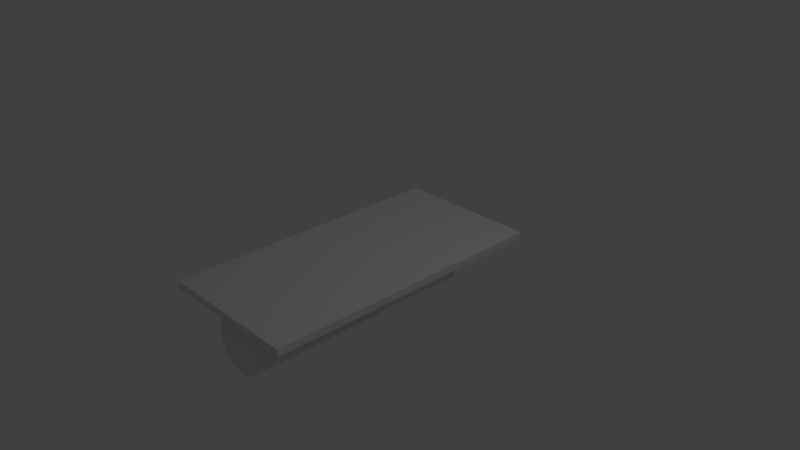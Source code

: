 # Source: MonkeyCannon.blend  (saved by Blender 2.78.0; exported with 4.5.12 LTS)
import bpy
from mathutils import Matrix  # noqa: F401  (used for matrix-valued properties, if any)

bpy.ops.wm.read_factory_settings(use_empty=True)
scene = bpy.context.scene
scene.name = 'Scene'

# ---- collections
col_collection_1 = bpy.data.collections.new('Collection 1'); scene.collection.children.link(col_collection_1)

# ---- materials (node trees are filled in below, after node groups)
mat_material = bpy.data.materials.new('Material')
mat_material.alpha_threshold = 0.0
mat_material.use_transparent_shadow = False
mat_material.roughness = 0.5
mat_material.specular_intensity = 0.2292
mat_material.line_color = (0.0, 0.0, 0.0, 1.0)
mat_cannonmat = bpy.data.materials.new('CannonMat')
mat_cannonmat.alpha_threshold = 0.0
mat_cannonmat.use_transparent_shadow = False
mat_cannonmat.roughness = 0.5
mat_cannonmat.specular_intensity = 1.0
mat_monkeymat = bpy.data.materials.new('MonkeyMat')
mat_monkeymat.alpha_threshold = 0.0
mat_monkeymat.use_transparent_shadow = False
mat_monkeymat.roughness = 0.5

# ---- material node trees

# ---- world
world_world = bpy.data.worlds.new('World'); scene.world = world_world
world_world.color = (0.05088, 0.05088, 0.05088)
world_world.use_sun_shadow = False
world_world.sun_shadow_jitter_overblur = 0.0
world_world.cycles.sampling_method = 'MANUAL'

# ---- cameras
cam_camera = bpy.data.cameras.new('Camera')
cam_camera.clip_end = 100.0
cam_camera.lens = 35.0
cam_camera.sensor_width = 32.0
cam_camera.sensor_height = 18.0
cam_camera.ortho_scale = 7.314
cam_camera.dof.focus_distance = 0.0
cam_camera.dof.aperture_fstop = 128.0

# ---- lights
light_lamp = bpy.data.lights.new('Lamp', 'POINT')
light_lamp.transmission_factor = 0.0
light_lamp.cutoff_distance = 30.0
light_lamp.energy = 100.0
light_lamp.shadow_buffer_clip_start = 1.001
light_lamp.shadow_soft_size = 0.1
light_lamp.shadow_maximum_resolution = 0.006
light_lamp.use_absolute_resolution = True

# ---- meshes
me_cube_000 = bpy.data.meshes.new('Cube.000')
me_cube_000.from_pydata([(0.0, 2.0, -0.05), (0.0, -2.0, -0.05), (-1.0, -2.0, -0.05), (-1.0, 2.0, -0.05), (2.384e-07, 2.0, 0.05), (-3.278e-07, -2.0, 0.05), (-1.0, -2.0, 0.05), (-1.0, 2.0, 0.05), (0.0, -0.5608, -0.05), (0.0, -1.772, -0.05), (-1.0, -1.772, -0.05), (-1.0, -0.5608, -0.05), (-1.192e-07, -0.5608, 0.05), (-3.576e-07, -1.772, 0.05), (-1.0, -1.772, 0.05), (-1.0, -0.5608, 0.05), (-0.3478, 2.0, -0.05), (-0.3478, -2.0, -0.05), (-0.3478, 2.0, 0.05), (-0.3478, -2.0, 0.05), (-0.3478, -0.5608, 0.05), (-0.3478, -1.772, 0.05), (-0.3478, -0.5608, -0.05), (-0.3478, -1.772, -0.05)], [], [(23, 17, 2, 10), (21, 14, 6, 19), (9, 13, 5, 1), (17, 19, 6, 2), (11, 15, 7, 3), (18, 16, 3, 7), (2, 6, 14, 10), (0, 4, 12, 8), (8, 12, 13, 9), (18, 7, 15, 20), (16, 22, 11, 3), (8, 9, 23, 22), (0, 8, 22, 16), (12, 20, 21, 13), (4, 18, 20, 12), (4, 0, 16, 18), (1, 5, 19, 17), (13, 21, 19, 5), (9, 1, 17, 23), (15, 11, 22, 20), (23, 21, 20, 22), (14, 21, 23, 10)])
_uv = me_cube_000.uv_layers.new(name='UVMap')
_uv.uv.foreach_set('vector', [0.06667, 0.1758, 0.0125, 0.1758, 0.0125, 0.02057, 0.06667, 0.02057, 0.07807, 0.1067, 0.07807, 0.262, 0.01406, 0.262, 0.01406, 0.1067, 0.07807, 0.0001011, 0.07807, 0.02391, 0.01406, 0.02391, 0.02391, 0.0001011, 0.0001012, 0.1067, 0.01406, 0.1067, 0.01406, 0.262, 0.0001014, 0.262, 0.3665, 0.2858, 0.3517, 0.262, 0.9589, 0.262, 0.9761, 0.2858, 0.9589, 0.1067, 0.9999, 0.1067, 0.9999, 0.262, 0.9589, 0.262, 0.02391, 0.2858, 0.01406, 0.262, 0.07807, 0.262, 0.07807, 0.2858, 0.9761, 0.0001024, 0.9589, 0.02391, 0.3665, 0.02391, 0.3665, 0.0001014, 0.3665, 0.0001014, 0.3665, 0.02391, 0.07807, 0.02391, 0.07807, 0.0001011, 0.9589, 0.1067, 0.9589, 0.262, 0.3517, 0.262, 0.3517, 0.1067, 0.9647, 0.1758, 0.3551, 0.1758, 0.3551, 0.02057, 0.9647, 0.02057, 0.3551, 0.2586, 0.06667, 0.2586, 0.06667, 0.1758, 0.3551, 0.1758, 0.9647, 0.2586, 0.3551, 0.2586, 0.3551, 0.1758, 0.9647, 0.1758, 0.3665, 0.02391, 0.3517, 0.1067, 0.07807, 0.1067, 0.07807, 0.02391, 0.9589, 0.02391, 0.9589, 0.1067, 0.3517, 0.1067, 0.3665, 0.02391, 0.9589, 0.02391, 0.9999, 0.02391, 0.9999, 0.1067, 0.9589, 0.1067, 0.0001011, 0.02391, 0.01406, 0.02391, 0.01406, 0.1067, 0.0001012, 0.1067, 0.07807, 0.02391, 0.07807, 0.1067, 0.01406, 0.1067, 0.01406, 0.02391, 0.06667, 0.2586, 0.0125, 0.2586, 0.0125, 0.1758, 0.06667, 0.1758, 0.3517, 0.262, 0.3427, 0.262, 0.3427, 0.1067, 0.3517, 0.1067, 0.07807, 0.1305, 0.07807, 0.1067, 0.3517, 0.1067, 0.3665, 0.1305, 0.07807, 0.262, 0.07807, 0.1067, 0.1019, 0.1067, 0.1019, 0.262])
me_cube_000.materials.append(mat_material)
me_cube_000.use_remesh_preserve_volume = False
me_cube_000.use_remesh_preserve_attributes = False
me_cube_000.use_mirror_vertex_groups = False
me_cube_000.update()
me_cube_006 = bpy.data.meshes.new('Cube.006')
me_cube_006.from_pydata([(-0.6522, -0.6058, -0.1), (-0.6522, 0.6058, -0.1), (-0.6522, -0.6058, 0.0), (-0.6522, 0.6058, 0.0), (1.788e-07, 0.6058, 0.0), (0.0, -0.6058, 0.0), (3.278e-07, 0.6058, -0.1), (2.98e-07, -0.6058, -0.1)], [], [(0, 2, 3, 1), (4, 3, 2, 5), (6, 7, 0, 1), (2, 0, 7, 5), (3, 4, 6, 1)])
_uv = me_cube_006.uv_layers.new(name='UVMap')
_uv.uv.foreach_set('vector', [0.3549, 0.09311, 0.3549, 0.114, 0.07757, 0.114, 0.07757, 0.09311, 0.3572, 0.1124, 0.3572, 0.2486, 0.07991, 0.2486, 0.07991, 0.1124, 0.3549, 0.2502, 0.07757, 0.2502, 0.07757, 0.114, 0.3549, 0.114, 0.07757, 0.09311, 0.07757, 0.07223, 0.2269, 0.07223, 0.2269, 0.09311, 0.3761, 0.09311, 0.2269, 0.09311, 0.2269, 0.07223, 0.3761, 0.07223])
me_cube_006.materials.append(mat_material)
me_cube_006.use_remesh_preserve_volume = False
me_cube_006.use_remesh_preserve_attributes = False
me_cube_006.use_mirror_vertex_groups = False
me_cube_006.update()
me_circle = bpy.data.meshes.new('Circle')
me_circle.from_pydata([(0.0, 1.0, 0.0), (-0.1951, 0.9808, 0.0), (-0.3827, 0.9239, 0.0), (-0.5556, 0.8315, 0.0), (-0.7071, 0.7071, 0.0), (-0.8315, 0.5556, 0.0), (-0.9239, 0.3827, 0.0), (-0.9808, 0.1951, 0.0), (-1.0, 7.55e-08, 0.0), (-0.9808, -0.1951, 0.0), (-0.9239, -0.3827, 0.0), (-0.8315, -0.5556, 0.0), (-0.7071, -0.7071, 0.0), (-0.5556, -0.8315, 0.0), (-0.3827, -0.9239, 0.0), (-0.1951, -0.9808, 0.0), (3.258e-07, -1.0, 0.0), (0.1951, -0.9808, 0.0), (0.3827, -0.9239, 0.0), (0.5556, -0.8315, 0.0), (0.7071, -0.7071, 0.0), (0.8315, -0.5556, 0.0), (0.9239, -0.3827, 0.0), (0.9808, -0.1951, 0.0), (1.0, 9.656e-07, 0.0), (0.9808, 0.1951, 0.0), (0.9239, 0.3827, 0.0), (0.8315, 0.5556, 0.0), (0.7071, 0.7071, 0.0), (0.5556, 0.8315, 0.0), (0.3827, 0.9239, 0.0), (0.1951, 0.9808, 0.0)], [(1, 0), (2, 1), (3, 2), (4, 3), (5, 4), (6, 5), (7, 6), (8, 7), (9, 8), (10, 9), (11, 10), (12, 11), (13, 12), (14, 13), (15, 14), (16, 15), (17, 16), (18, 17), (19, 18), (20, 19), (21, 20), (22, 21), (23, 22), (24, 23), (25, 24), (26, 25), (27, 26), (28, 27), (29, 28), (30, 29), (31, 30), (0, 31)], [])
me_circle.use_remesh_preserve_volume = False
me_circle.use_remesh_preserve_attributes = False
me_circle.use_mirror_vertex_groups = False
me_circle.update()
me_cube_002 = bpy.data.meshes.new('Cube.002')
me_cube_002.from_pydata([(14.18, -10.81, -0.9999), (14.18, -10.81, 1.0), (14.18, 0.5705, -0.9999), (14.18, 0.5705, 1.0), (16.18, -10.81, -0.9999), (16.18, -10.81, 1.0), (16.18, 0.5705, -0.9999), (16.18, 0.5705, 1.0), (-14.18, -10.81, -0.9999), (-14.18, -10.81, 1.0), (-14.18, 0.5705, -0.9999), (-14.18, 0.5705, 1.0), (-16.18, -10.81, -0.9999), (-16.18, -10.81, 1.0), (-16.18, 0.5705, -0.9999), (-16.18, 0.5705, 1.0)], [], [(0, 1, 3, 2), (2, 3, 7, 6), (6, 7, 5, 4), (4, 5, 1, 0), (2, 6, 4, 0), (7, 3, 1, 5), (8, 9, 11, 10), (10, 11, 15, 14), (14, 15, 13, 12), (12, 13, 9, 8), (10, 14, 12, 8), (15, 11, 9, 13)])
_uv = me_cube_002.uv_layers.new(name='UVMap')
_uv.uv.foreach_set('vector', [0.2907, 0.8452, 0.5667, 0.8452, 0.5667, 0.9486, 0.2907, 0.9486, 0.2907, 0.8452, 0.5667, 0.8452, 0.5667, 0.9486, 0.2907, 0.9486, 0.2907, 0.8452, 0.5667, 0.8452, 0.5667, 0.9486, 0.2907, 0.9486, 0.2907, 0.8452, 0.5667, 0.8452, 0.5667, 0.9486, 0.2907, 0.9486, 0.2907, 0.8452, 0.5667, 0.8452, 0.5667, 0.9486, 0.2907, 0.9486, 0.2907, 0.8452, 0.5667, 0.8452, 0.5667, 0.9486, 0.2907, 0.9486, 0.2907, 0.8452, 0.5667, 0.8452, 0.5667, 0.9486, 0.2907, 0.9486, 0.2907, 0.8452, 0.5667, 0.8452, 0.5667, 0.9486, 0.2907, 0.9486, 0.2907, 0.8452, 0.5667, 0.8452, 0.5667, 0.9486, 0.2907, 0.9486, 0.2907, 0.8452, 0.5667, 0.8452, 0.5667, 0.9486, 0.2907, 0.9486, 0.2907, 0.8452, 0.5667, 0.8452, 0.5667, 0.9486, 0.2907, 0.9486, 0.2907, 0.8452, 0.5667, 0.8452, 0.5667, 0.9486, 0.2907, 0.9486])
me_cube_002.materials.append(mat_material)
me_cube_002.use_remesh_preserve_volume = False
me_cube_002.use_remesh_preserve_attributes = False
me_cube_002.use_mirror_vertex_groups = False
me_cube_002.update()
me_cylinder = bpy.data.meshes.new('Cylinder')
me_cylinder.from_pydata([(-4.117e-08, 1.009, -1.425), (-4.117e-08, 1.009, 0.9929), (0.1951, 0.9899, -1.425), (0.1951, 0.9899, 0.9929), (0.3827, 0.933, -1.425), (0.3827, 0.933, 0.9929), (0.5556, 0.8406, -1.425), (0.5556, 0.8406, 0.9929), (0.7071, 0.7163, -1.425), (0.7071, 0.7163, 0.9929), (0.8315, 0.5647, -1.425), (0.8315, 0.5647, 0.9929), (0.9239, 0.3918, -1.425), (0.9239, 0.3918, 0.9929), (0.9808, 0.2042, -1.425), (0.9808, 0.2042, 0.9929), (1.0, 0.009146, -1.425), (1.0, 0.009146, 0.9929), (0.9808, -0.1859, -1.425), (0.9808, -0.1859, 0.9929), (0.9239, -0.3735, -1.425), (0.9239, -0.3735, 0.9929), (0.8315, -0.5464, -1.425), (0.8315, -0.5464, 0.9929), (0.7071, -0.698, -1.425), (0.7071, -0.698, 0.9929), (0.5556, -0.8223, -1.425), (0.5556, -0.8223, 0.9929), (0.3827, -0.9147, -1.425), (0.3827, -0.9147, 0.9929), (0.1951, -0.9716, -1.425), (0.1951, -0.9716, 0.9929), (-3.67e-07, -0.9909, -1.425), (-3.67e-07, -0.9909, 0.9929), (-0.1951, -0.9716, -1.425), (-0.1951, -0.9716, 0.9929), (-0.3827, -0.9147, -1.425), (-0.3827, -0.9147, 0.9929), (-0.5556, -0.8223, -1.425), (-0.5556, -0.8223, 0.9929), (-0.7071, -0.698, -1.425), (-0.7071, -0.698, 0.9929), (-0.8315, -0.5464, -1.425), (-0.8315, -0.5464, 0.9929), (-0.9239, -0.3735, -1.425), (-0.9239, -0.3735, 0.9929), (-0.9808, -0.1859, -1.425), (-0.9808, -0.1859, 0.9929), (-1.0, 0.009147, -1.425), (-1.0, 0.009147, 0.9929), (-0.9808, 0.2042, -1.425), (-0.9808, 0.2042, 0.9929), (-0.9239, 0.3918, -1.425), (-0.9239, 0.3918, 0.9929), (-0.8315, 0.5647, -1.425), (-0.8315, 0.5647, 0.9929), (-0.7071, 0.7163, -1.425), (-0.7071, 0.7163, 0.9929), (-0.5556, 0.8406, -1.425), (-0.5556, 0.8406, 0.9929), (-0.3827, 0.933, -1.425), (-0.3827, 0.933, 0.9929), (-0.1951, 0.9899, -1.425), (-0.1951, 0.9899, 0.9929), (-3.843e-08, 0.7682, -1.425), (0.1481, 0.7536, -1.425), (0.2905, 0.7104, -1.425), (0.4217, 0.6403, -1.425), (0.5367, 0.5459, -1.425), (0.6311, 0.4309, -1.425), (0.7013, 0.2996, -1.425), (0.7445, 0.1572, -1.425), (0.7591, 0.009146, -1.425), (0.7445, -0.1389, -1.425), (0.7013, -0.2813, -1.425), (0.6311, -0.4126, -1.425), (0.5367, -0.5276, -1.425), (0.4217, -0.622, -1.425), (0.2905, -0.6921, -1.425), (0.1481, -0.7353, -1.425), (-2.858e-07, -0.7499, -1.425), (-0.1481, -0.7353, -1.425), (-0.2905, -0.6921, -1.425), (-0.4217, -0.622, -1.425), (-0.5367, -0.5276, -1.425), (-0.6311, -0.4126, -1.425), (-0.7013, -0.2813, -1.425), (-0.7445, -0.1389, -1.425), (-0.7591, 0.009146, -1.425), (-0.7445, 0.1572, -1.425), (-0.7013, 0.2996, -1.425), (-0.6311, 0.4309, -1.425), (-0.5367, 0.5459, -1.425), (-0.4217, 0.6403, -1.425), (-0.2905, 0.7104, -1.425), (-0.1481, 0.7536, -1.425), (-2.556e-07, 0.7682, -0.6671), (0.1481, 0.7536, -0.6671), (0.2905, 0.7104, -0.6671), (0.4217, 0.6403, -0.6671), (0.5367, 0.5459, -0.6671), (0.6311, 0.4309, -0.6671), (0.7013, 0.2996, -0.6671), (0.7445, 0.1572, -0.6671), (0.7591, 0.009146, -0.6671), (0.7445, -0.1389, -0.6671), (0.7013, -0.2813, -0.6671), (0.6311, -0.4126, -0.6671), (0.5367, -0.5276, -0.6671), (0.4217, -0.622, -0.6671), (0.2905, -0.6921, -0.6671), (0.1481, -0.7353, -0.6671), (-5.029e-07, -0.7499, -0.6671), (-0.1481, -0.7353, -0.6671), (-0.2905, -0.6921, -0.6671), (-0.4217, -0.622, -0.6671), (-0.5367, -0.5276, -0.6671), (-0.6311, -0.4126, -0.6671), (-0.7013, -0.2813, -0.6671), (-0.7445, -0.1389, -0.6671), (-0.7591, 0.009146, -0.6671), (-0.7445, 0.1572, -0.6671), (-0.7013, 0.2996, -0.6671), (-0.6311, 0.4309, -0.6671), (-0.5367, 0.5459, -0.6671), (-0.4217, 0.6403, -0.6671), (-0.2905, 0.7104, -0.6671), (-0.1481, 0.7536, -0.6671)], [], [(0, 1, 3, 2), (2, 3, 5, 4), (4, 5, 7, 6), (6, 7, 9, 8), (8, 9, 11, 10), (10, 11, 13, 12), (12, 13, 15, 14), (14, 15, 17, 16), (16, 17, 19, 18), (18, 19, 21, 20), (20, 21, 23, 22), (22, 23, 25, 24), (24, 25, 27, 26), (26, 27, 29, 28), (28, 29, 31, 30), (30, 31, 33, 32), (32, 33, 35, 34), (34, 35, 37, 36), (36, 37, 39, 38), (38, 39, 41, 40), (40, 41, 43, 42), (42, 43, 45, 44), (44, 45, 47, 46), (46, 47, 49, 48), (48, 49, 51, 50), (50, 51, 53, 52), (52, 53, 55, 54), (54, 55, 57, 56), (56, 57, 59, 58), (58, 59, 61, 60), (3, 1, 63, 61, 59, 57, 55, 53, 51, 49, 47, 45, 43, 41, 39, 37, 35, 33, 31, 29, 27, 25, 23, 21, 19, 17, 15, 13, 11, 9, 7, 5), (60, 61, 63, 62), (62, 63, 1, 0), (12, 14, 71, 70), (67, 68, 100, 99), (30, 32, 80, 79), (48, 50, 89, 88), (4, 6, 67, 66), (22, 24, 76, 75), (40, 42, 85, 84), (58, 60, 94, 93), (14, 16, 72, 71), (32, 34, 81, 80), (50, 52, 90, 89), (6, 8, 68, 67), (24, 26, 77, 76), (42, 44, 86, 85), (60, 62, 95, 94), (16, 18, 73, 72), (34, 36, 82, 81), (52, 54, 91, 90), (8, 10, 69, 68), (26, 28, 78, 77), (0, 2, 65, 64), (44, 46, 87, 86), (62, 0, 64, 95), (18, 20, 74, 73), (36, 38, 83, 82), (54, 56, 92, 91), (10, 12, 70, 69), (28, 30, 79, 78), (46, 48, 88, 87), (2, 4, 66, 65), (20, 22, 75, 74), (38, 40, 84, 83), (56, 58, 93, 92), (96, 97, 98, 99, 100, 101, 102, 103, 104, 105, 106, 107, 108, 109, 110, 111, 112, 113, 114, 115, 116, 117, 118, 119, 120, 121, 122, 123, 124, 125, 126, 127), (94, 95, 127, 126), (81, 82, 114, 113), (68, 69, 101, 100), (95, 64, 96, 127), (82, 83, 115, 114), (69, 70, 102, 101), (83, 84, 116, 115), (70, 71, 103, 102), (84, 85, 117, 116), (71, 72, 104, 103), (85, 86, 118, 117), (72, 73, 105, 104), (86, 87, 119, 118), (73, 74, 106, 105), (87, 88, 120, 119), (74, 75, 107, 106), (88, 89, 121, 120), (75, 76, 108, 107), (89, 90, 122, 121), (76, 77, 109, 108), (90, 91, 123, 122), (77, 78, 110, 109), (64, 65, 97, 96), (91, 92, 124, 123), (78, 79, 111, 110), (65, 66, 98, 97), (92, 93, 125, 124), (79, 80, 112, 111), (66, 67, 99, 98), (93, 94, 126, 125), (80, 81, 113, 112)])
_uv = me_cylinder.uv_layers.new(name='UVMap')
_uv.uv.foreach_set('vector', [0.002525, 0.6357, 0.5934, 0.6357, 0.5934, 0.6463, 0.002525, 0.6463, 0.002525, 0.6463, 0.5934, 0.6463, 0.5934, 0.6569, 0.002525, 0.6569, 0.002525, 0.6569, 0.5934, 0.6569, 0.5934, 0.6675, 0.002525, 0.6675, 0.002525, 0.6675, 0.5934, 0.6675, 0.5934, 0.678, 0.002525, 0.678, 0.002525, 0.678, 0.5934, 0.678, 0.5934, 0.6886, 0.002525, 0.6886, 0.002525, 0.6886, 0.5934, 0.6886, 0.5934, 0.6992, 0.002525, 0.6992, 0.002525, 0.6992, 0.5934, 0.6992, 0.5934, 0.7098, 0.002525, 0.7098, 0.002525, 0.7098, 0.5934, 0.7098, 0.5934, 0.7204, 0.002525, 0.7204, 0.002525, 0.7204, 0.5934, 0.7204, 0.5934, 0.731, 0.002525, 0.731, 0.002525, 0.731, 0.5934, 0.731, 0.5934, 0.7415, 0.002525, 0.7415, 0.002525, 0.7415, 0.5934, 0.7415, 0.5934, 0.7521, 0.002525, 0.7521, 0.002525, 0.7521, 0.5934, 0.7521, 0.5934, 0.7627, 0.002525, 0.7627, 0.002525, 0.7627, 0.5934, 0.7627, 0.5934, 0.7733, 0.002525, 0.7733, 0.002525, 0.7733, 0.5934, 0.7733, 0.5934, 0.7839, 0.002525, 0.7839, 0.002525, 0.7839, 0.5934, 0.7839, 0.5934, 0.7945, 0.002525, 0.7945, 0.002525, 0.4558, 0.5934, 0.4558, 0.5934, 0.4663, 0.002525, 0.4663, 0.002525, 0.4663, 0.5934, 0.4663, 0.5934, 0.4769, 0.002525, 0.4769, 0.002525, 0.4769, 0.5934, 0.4769, 0.5934, 0.4875, 0.002525, 0.4875, 0.002525, 0.4875, 0.5934, 0.4875, 0.5934, 0.4981, 0.002525, 0.4981, 0.002525, 0.4981, 0.5934, 0.4981, 0.5934, 0.5087, 0.002525, 0.5087, 0.002525, 0.5087, 0.5934, 0.5087, 0.5934, 0.5193, 0.002525, 0.5193, 0.002525, 0.5193, 0.5934, 0.5193, 0.5934, 0.5299, 0.002525, 0.5299, 0.002525, 0.5299, 0.5934, 0.5299, 0.5934, 0.5404, 0.002525, 0.5404, 0.002525, 0.5404, 0.5934, 0.5404, 0.5934, 0.551, 0.002525, 0.551, 0.002525, 0.551, 0.5934, 0.551, 0.5934, 0.5616, 0.002525, 0.5616, 0.002525, 0.5616, 0.5934, 0.5616, 0.5934, 0.5722, 0.002525, 0.5722, 0.002525, 0.5722, 0.5934, 0.5722, 0.5934, 0.5828, 0.002525, 0.5828, 0.002525, 0.5828, 0.5934, 0.5828, 0.5934, 0.5934, 0.002525, 0.5934, 0.002525, 0.5934, 0.5934, 0.5934, 0.5934, 0.6039, 0.002525, 0.6039, 0.002525, 0.6039, 0.5934, 0.6039, 0.5934, 0.6145, 0.002525, 0.6145, 0.8191, 0.7726, 0.791, 0.7753, 0.7629, 0.7726, 0.7359, 0.7644, 0.711, 0.751, 0.6891, 0.7331, 0.6712, 0.7113, 0.6579, 0.6864, 0.6497, 0.6593, 0.6469, 0.6312, 0.6497, 0.6031, 0.6579, 0.5761, 0.6712, 0.5512, 0.6891, 0.5293, 0.711, 0.5114, 0.7359, 0.4981, 0.7629, 0.4899, 0.791, 0.4871, 0.8191, 0.4899, 0.8462, 0.4981, 0.8711, 0.5114, 0.8929, 0.5293, 0.9108, 0.5512, 0.9242, 0.5761, 0.9324, 0.6031, 0.9351, 0.6312, 0.9324, 0.6593, 0.9242, 0.6864, 0.9108, 0.7113, 0.8929, 0.7331, 0.8711, 0.751, 0.8462, 0.7644, 0.002525, 0.6145, 0.5934, 0.6145, 0.5934, 0.6251, 0.002525, 0.6251, 0.002525, 0.6251, 0.5934, 0.6251, 0.5934, 0.6357, 0.002525, 0.6357, 0.06463, 0.7586, 0.06355, 0.764, 0.05703, 0.762, 0.05785, 0.7579, 0.2551, 0.4671, 0.2462, 0.4671, 0.2462, 0.5759, 0.2551, 0.5759, 0.02828, 0.7828, 0.02316, 0.7807, 0.02637, 0.7747, 0.03026, 0.7763, 0.01156, 0.7425, 0.01464, 0.7378, 0.0199, 0.7422, 0.01756, 0.7457, 0.05835, 0.7378, 0.06143, 0.7425, 0.05542, 0.7457, 0.05308, 0.7422, 0.04982, 0.7807, 0.0447, 0.7828, 0.04272, 0.7763, 0.04661, 0.7747, 0.009435, 0.764, 0.008354, 0.7586, 0.01513, 0.7579, 0.01595, 0.762, 0.03372, 0.7276, 0.03926, 0.7276, 0.03859, 0.7344, 0.03439, 0.7344, 0.06355, 0.764, 0.06143, 0.7691, 0.05542, 0.7659, 0.05703, 0.762, 0.02316, 0.7807, 0.01855, 0.7776, 0.02288, 0.7724, 0.02637, 0.7747, 0.01464, 0.7378, 0.01855, 0.7339, 0.02288, 0.7392, 0.0199, 0.7422, 0.06143, 0.7425, 0.06355, 0.7476, 0.05703, 0.7496, 0.05542, 0.7457, 0.0447, 0.7828, 0.03926, 0.7839, 0.03859, 0.7771, 0.04272, 0.7763, 0.008354, 0.7586, 0.008354, 0.753, 0.01513, 0.7537, 0.01513, 0.7579, 0.03926, 0.7276, 0.0447, 0.7287, 0.04272, 0.7352, 0.03859, 0.7344, 0.06143, 0.7691, 0.05835, 0.7737, 0.05308, 0.7694, 0.05542, 0.7659, 0.01855, 0.7776, 0.01464, 0.7737, 0.0199, 0.7694, 0.02288, 0.7724, 0.01855, 0.7339, 0.02316, 0.7308, 0.02637, 0.7369, 0.02288, 0.7392, 0.06355, 0.7476, 0.06463, 0.753, 0.05785, 0.7537, 0.05703, 0.7496, 0.03926, 0.7839, 0.03372, 0.7839, 0.03439, 0.7771, 0.03859, 0.7771, 0.04982, 0.7308, 0.05443, 0.7339, 0.05011, 0.7392, 0.04661, 0.7369, 0.008354, 0.753, 0.009435, 0.7476, 0.01595, 0.7496, 0.01513, 0.7537, 0.0447, 0.7287, 0.04982, 0.7308, 0.04661, 0.7369, 0.04272, 0.7352, 0.05835, 0.7737, 0.05443, 0.7776, 0.05011, 0.7724, 0.05308, 0.7694, 0.01464, 0.7737, 0.01156, 0.7691, 0.01756, 0.7659, 0.0199, 0.7694, 0.02316, 0.7308, 0.02828, 0.7287, 0.03026, 0.7352, 0.02637, 0.7369, 0.06463, 0.753, 0.06463, 0.7586, 0.05785, 0.7579, 0.05785, 0.7537, 0.03372, 0.7839, 0.02828, 0.7828, 0.03026, 0.7763, 0.03439, 0.7771, 0.009435, 0.7476, 0.01156, 0.7425, 0.01756, 0.7457, 0.01595, 0.7496, 0.05443, 0.7339, 0.05835, 0.7378, 0.05308, 0.7422, 0.05011, 0.7392, 0.05443, 0.7776, 0.04982, 0.7807, 0.04661, 0.7747, 0.05011, 0.7724, 0.01156, 0.7691, 0.009435, 0.764, 0.01595, 0.762, 0.01756, 0.7659, 0.02828, 0.7287, 0.03372, 0.7276, 0.03439, 0.7344, 0.03026, 0.7352, 0.0, 1.248, 0.0, 1.248, 0.0, 1.248, 0.0, 1.248, 0.0, 1.248, 0.0, 1.248, 0.0, 1.248, 0.0, 1.248, 0.0, 1.248, 0.0, 1.248, 0.0, 1.248, 0.0, 1.248, 0.0, 1.248, 0.0, 1.248, 0.0, 1.248, 0.0, 1.248, 0.0, 1.248, 0.0, 1.248, 0.0, 1.248, 0.0, 1.248, 0.0, 1.248, 0.0, 1.248, 0.0, 1.248, 0.0, 1.248, 0.0, 1.248, 0.0, 1.248, 0.0, 1.248, 0.0, 1.248, 0.0, 1.248, 0.0, 1.248, 0.0, 1.248, 0.0, 1.248, 0.3, 0.4671, 0.291, 0.4671, 0.291, 0.5759, 0.3, 0.5759, 0.4166, 0.4671, 0.4077, 0.4671, 0.4077, 0.5759, 0.4166, 0.5759, 0.2462, 0.4671, 0.2372, 0.4671, 0.2372, 0.5759, 0.2462, 0.5759, 0.291, 0.4671, 0.282, 0.4671, 0.282, 0.5759, 0.291, 0.5759, 0.4077, 0.4671, 0.3987, 0.4671, 0.3987, 0.5759, 0.4077, 0.5759, 0.2372, 0.4671, 0.2282, 0.4671, 0.2282, 0.5759, 0.2372, 0.5759, 0.3987, 0.4671, 0.3897, 0.4671, 0.3897, 0.5759, 0.3987, 0.5759, 0.2282, 0.4671, 0.2192, 0.4671, 0.2192, 0.5759, 0.2282, 0.5759, 0.3897, 0.4671, 0.3807, 0.4671, 0.3807, 0.5759, 0.3897, 0.5759, 0.2192, 0.4671, 0.2103, 0.4671, 0.2103, 0.5759, 0.2192, 0.5759, 0.3807, 0.4671, 0.3718, 0.4671, 0.3718, 0.5759, 0.3807, 0.5759, 0.2103, 0.4671, 0.2013, 0.4671, 0.2013, 0.5759, 0.2103, 0.5759, 0.3718, 0.4671, 0.3628, 0.4671, 0.3628, 0.5759, 0.3718, 0.5759, 0.2013, 0.4671, 0.1923, 0.4671, 0.1923, 0.5759, 0.2013, 0.5759, 0.3628, 0.4671, 0.3538, 0.4671, 0.3538, 0.5759, 0.3628, 0.5759, 0.1923, 0.4671, 0.1833, 0.4671, 0.1833, 0.5759, 0.1923, 0.5759, 0.3538, 0.4671, 0.3449, 0.4671, 0.3449, 0.5759, 0.3538, 0.5759, 0.1833, 0.4671, 0.1744, 0.4671, 0.1744, 0.5759, 0.1833, 0.5759, 0.3449, 0.4671, 0.3359, 0.4671, 0.3359, 0.5759, 0.3449, 0.5759, 0.1744, 0.4671, 0.1654, 0.4671, 0.1654, 0.5759, 0.1744, 0.5759, 0.3359, 0.4671, 0.3269, 0.4671, 0.3269, 0.5759, 0.3359, 0.5759, 0.1654, 0.4671, 0.1564, 0.4671, 0.1564, 0.5759, 0.1654, 0.5759, 0.282, 0.4671, 0.2731, 0.4671, 0.2731, 0.5759, 0.282, 0.5759, 0.3269, 0.4671, 0.3179, 0.4671, 0.3179, 0.5759, 0.3269, 0.5759, 0.1564, 0.4671, 0.1475, 0.4671, 0.1475, 0.5759, 0.1564, 0.5759, 0.2731, 0.4671, 0.2641, 0.4671, 0.2641, 0.5759, 0.2731, 0.5759, 0.3179, 0.4671, 0.309, 0.4671, 0.309, 0.5759, 0.3179, 0.5759, 0.4346, 0.4671, 0.4256, 0.4671, 0.4256, 0.5759, 0.4346, 0.5759, 0.2641, 0.4671, 0.2551, 0.4671, 0.2551, 0.5759, 0.2641, 0.5759, 0.309, 0.4671, 0.3, 0.4671, 0.3, 0.5759, 0.309, 0.5759, 0.4256, 0.4671, 0.4166, 0.4671, 0.4166, 0.5759, 0.4256, 0.5759])
me_cylinder.materials.append(mat_cannonmat)
me_cylinder.use_remesh_preserve_volume = False
me_cylinder.use_remesh_preserve_attributes = False
me_cylinder.use_mirror_vertex_groups = False
me_cylinder.update()
me_suzanne_001 = bpy.data.meshes.new('Suzanne.001')
me_suzanne_001.from_pydata([(0.6113, -1.395, 0.388), (-0.6113, -1.395, 0.388), (0.6986, -1.322, 0.2602), (-0.6986, -1.322, 0.2602), (0.7641, -1.194, 0.1601), (-0.7641, -1.194, 0.1601), (0.4912, -1.281, 0.0738), (-0.4912, -1.281, 0.0738), (0.4912, -1.391, 0.1912), (-0.4912, -1.391, 0.1912), (0.4912, -1.429, 0.3535), (-0.4912, -1.429, 0.3535), (0.3821, -1.436, 0.4018), (-0.3821, -1.436, 0.4018), (0.2838, -1.395, 0.2844), (-0.2838, -1.395, 0.2844), (0.2183, -1.288, 0.1912), (-0.2183, -1.288, 0.1912), (0.1092, -1.215, 0.4431), (-0.1092, -1.215, 0.4431), (0.1965, -1.329, 0.4812), (-0.1965, -1.329, 0.4812), (0.3384, -1.401, 0.5053), (-0.3384, -1.401, 0.5053), (0.3821, -1.363, 0.6192), (-0.3821, -1.363, 0.6192), (0.2838, -1.263, 0.6779), (-0.2838, -1.263, 0.6779), (0.2183, -1.118, 0.6986), (-0.2183, -1.118, 0.6986), (0.4912, -1.042, 0.7883), (-0.4912, -1.042, 0.7883), (0.4912, -1.205, 0.7504), (-0.4912, -1.205, 0.7504), (0.4912, -1.329, 0.6538), (-0.4912, -1.329, 0.6538), (0.6113, -1.322, 0.6054), (-0.6113, -1.322, 0.6054), (0.6986, -1.191, 0.6537), (-0.6986, -1.191, 0.6537), (0.7641, -1.025, 0.6675), (-0.7641, -1.025, 0.6675), (0.8733, -1.091, 0.4017), (-0.8733, -1.091, 0.4017), (0.786, -1.236, 0.4501), (-0.786, -1.236, 0.4501), (0.655, -1.35, 0.4881), (-0.655, -1.35, 0.4881), (0.6659, -1.37, 0.495), (-0.6659, -1.37, 0.495), (0.6222, -1.339, 0.6227), (-0.6222, -1.339, 0.6227), (0.4912, -1.353, 0.6848), (-0.4912, -1.353, 0.6848), (0.3712, -1.391, 0.64), (-0.3712, -1.391, 0.64), (0.3166, -1.433, 0.5157), (-0.3166, -1.433, 0.5157), (0.3712, -1.471, 0.4018), (-0.3712, -1.471, 0.4018), (0.4912, -1.443, 0.5192), (-0.4912, -1.443, 0.5192), (0.4912, -1.467, 0.3431), (-0.4912, -1.467, 0.3431), (0.6222, -1.419, 0.3845), (-0.6222, -1.419, 0.3845), (1.013e-16, -1.246, 0.7297), (1.077e-16, -1.384, 0.6607), (2.103e-16, -1.726, -0.7442), (1.743e-16, -1.63, -0.2471), (1.61e-16, -1.592, -0.06419), (2.198e-16, -1.747, -0.8754), (1.058e-16, -1.07, 0.6364), (9.021e-17, -0.9561, 0.8401), (7.58e-17, 0.6698, 0.7809), (1.137e-16, 0.9251, 0.2009), (1.616e-16, 0.6764, -0.4411), (1.985e-16, -0.1557, -0.831), (0.2838, -1.281, -0.1678), (-0.2838, -1.281, -0.1678), (0.4367, -1.402, -0.4958), (-0.4367, -1.402, -0.4958), (0.4912, -1.516, -0.8375), (-0.4912, -1.516, -0.8375), (0.5131, -1.55, -1.114), (-0.5131, -1.55, -1.114), (0.4585, -1.564, -1.19), (-0.4585, -1.564, -1.19), (0.2511, -1.616, -1.207), (-0.2511, -1.616, -1.207), (2.428e-16, -1.654, -1.217), (0.6113, -1.219, -0.1195), (-0.6113, -1.219, -0.1195), (0.8842, -1.184, 0.01854), (-0.8842, -1.184, 0.01854), (1.157, -0.977, 0.2256), (-1.157, -0.977, 0.2256), (1.201, -1.049, 0.664), (-1.201, -1.049, 0.664), (0.9934, -1.067, 0.7503), (-0.9934, -1.067, 0.7503), (0.6877, -1.098, 0.9333), (-0.6877, -1.098, 0.9333), (0.4476, -1.091, 1.161), (-0.4476, -1.091, 1.161), (0.2183, -1.139, 1.12), (-0.2183, -1.139, 1.12), (0.08733, -1.229, 0.816), (-0.08733, -1.229, 0.816), (0.2292, -1.294, 0.7228), (-0.2292, -1.294, 0.7228), (0.1747, -1.332, 0.5744), (-0.1747, -1.332, 0.5744), (0.2838, -1.395, 0.2844), (-0.2838, -1.395, 0.2844), (0.524, -1.377, 0.1636), (-0.524, -1.377, 0.1636), (0.6877, -1.315, 0.2119), (-0.6877, -1.315, 0.2119), (0.8733, -1.229, 0.3672), (-0.8733, -1.229, 0.3672), (0.8951, -1.181, 0.5122), (-0.8951, -1.181, 0.5122), (0.8406, -1.167, 0.6226), (-0.8406, -1.167, 0.6226), (0.6004, -1.212, 0.7297), (-0.6004, -1.212, 0.7297), (0.3493, -1.249, 0.7884), (-0.3493, -1.249, 0.7884), (2.188e-16, -1.764, -0.8581), (0.1528, -1.744, -0.796), (-0.1528, -1.744, -0.796), (0.1637, -1.764, -0.9617), (-0.1637, -1.764, -0.9617), (0.08733, -1.764, -1.031), (-0.08733, -1.764, -1.031), (2.318e-16, -1.757, -1.045), (1.625e-16, -1.533, -0.09528), (1.573e-16, -1.498, -0.02625), (0.1419, -1.502, -0.0366), (-0.1419, -1.502, -0.0366), (0.1747, -1.547, -0.1367), (-0.1747, -1.547, -0.1367), (0.1201, -1.564, -0.223), (-0.1201, -1.564, -0.223), (0.5567, -1.364, 0.06692), (-0.5567, -1.364, 0.06692), (0.8624, -1.257, 0.1808), (-0.8624, -1.257, 0.1808), (1.015, -1.16, 0.3672), (-1.015, -1.16, 0.3672), (1.037, -1.156, 0.6192), (-1.037, -1.156, 0.6192), (0.9606, -1.232, 0.7021), (-0.9606, -1.232, 0.7021), (0.6113, -1.267, 0.9092), (-0.6113, -1.267, 0.9092), (0.4367, -1.277, 1.051), (-0.4367, -1.277, 1.051), (0.2838, -1.308, 1.027), (-0.2838, -1.308, 1.027), (0.1419, -1.381, 0.7746), (-0.1419, -1.381, 0.7746), (0.1747, -1.574, 0.05663), (-0.1747, -1.574, 0.05663), (0.2947, -1.592, -0.4439), (-0.2947, -1.592, -0.4439), (0.3493, -1.675, -0.796), (-0.3493, -1.675, -0.796), (0.3712, -1.695, -0.9617), (-0.3712, -1.695, -0.9617), (0.3275, -1.695, -1.1), (-0.3275, -1.695, -1.1), (0.2292, -1.702, -1.12), (-0.2292, -1.702, -1.12), (2.379e-16, -1.72, -1.138), (1.391e-16, -1.395, 0.2154), (1.224e-16, -1.374, 0.4501), (0.4585, -1.225, 0.7918), (-0.4585, -1.225, 0.7918), (0.2292, -1.384, 0.35), (-0.2292, -1.384, 0.35), (0.1856, -1.364, 0.4466), (-0.1856, -1.364, 0.4466), (0.1637, -1.73, -0.7546), (-0.1637, -1.73, -0.7546), (0.1092, -1.643, -0.4266), (-0.1092, -1.643, -0.4266), (1.871e-16, -1.643, -0.4266), (1.757e-16, -1.581, -0.2748), (0.131, -1.609, -0.185), (-0.131, -1.609, -0.185), (0.1856, -1.609, -0.116), (-0.1856, -1.609, -0.116), (0.1528, -1.547, 0.001385), (-0.1528, -1.547, 0.001385), (0.05458, -1.543, 0.01174), (-0.05458, -1.543, 0.01174), (1.62e-16, -1.64, -0.07108), (0.0655, -1.595, -0.005504), (-0.0655, -1.595, -0.005504), (0.131, -1.598, -0.01586), (-0.131, -1.598, -0.01586), (0.1528, -1.65, -0.1021), (-0.1528, -1.65, -0.1021), (0.1092, -1.629, -0.1436), (-0.1092, -1.629, -0.1436), (1.709e-16, -1.647, -0.1954), (0.3602, -1.326, -0.337), (-0.3602, -1.326, -0.337), (0.2292, -1.502, -0.1747), (-0.2292, -1.502, -0.1747), (0.2511, -1.533, -0.2679), (-0.2511, -1.533, -0.2679), (0.3275, -1.298, -0.2541), (-0.3275, -1.298, -0.2541), (2.303e-16, -1.751, -1.024), (0.0655, -1.747, -1.013), (-0.0655, -1.747, -1.013), (0.131, -1.757, -0.941), (-0.131, -1.757, -0.941), (0.131, -1.744, -0.8305), (-0.131, -1.744, -0.8305), (2.216e-16, -1.668, -0.9134), (0.131, -1.664, -0.8685), (-0.131, -1.664, -0.8685), (0.131, -1.661, -0.9617), (-0.131, -1.661, -0.9617), (0.0655, -1.668, -1.017), (-0.0655, -1.668, -1.017), (2.296e-16, -1.671, -1.027), (0.2402, -1.391, 0.4674), (-0.2402, -1.391, 0.4674), (0.262, -1.408, 0.3811), (-0.262, -1.408, 0.3811), (0.4694, -1.267, 0.7366), (-0.4694, -1.267, 0.7366), (0.3821, -1.291, 0.7331), (-0.3821, -1.291, 0.7331), (0.5895, -1.301, 0.7021), (-0.5895, -1.301, 0.7021), (0.786, -1.218, 0.6054), (-0.786, -1.218, 0.6054), (0.8187, -1.236, 0.5191), (-0.8187, -1.236, 0.5191), (0.8078, -1.267, 0.3914), (-0.8078, -1.267, 0.3914), (0.6659, -1.36, 0.2844), (-0.6659, -1.36, 0.2844), (0.524, -1.408, 0.243), (-0.524, -1.408, 0.243), (0.3166, -1.439, 0.3224), (-0.3166, -1.439, 0.3224), (0.2511, -1.357, 0.5709), (-0.2511, -1.357, 0.5709), (0.2947, -1.322, 0.6745), (-0.2947, -1.322, 0.6745), (0.3275, -1.298, 0.6434), (-0.3275, -1.298, 0.6434), (0.2729, -1.326, 0.5605), (-0.2729, -1.326, 0.5605), (0.3384, -1.402, 0.3327), (-0.3384, -1.402, 0.3327), (0.524, -1.377, 0.2671), (-0.524, -1.377, 0.2671), (0.6441, -1.332, 0.2982), (-0.6441, -1.332, 0.2982), (0.7641, -1.25, 0.4086), (-0.7641, -1.25, 0.4086), (0.7751, -1.219, 0.5018), (-0.7751, -1.219, 0.5018), (0.7423, -1.205, 0.5778), (-0.7423, -1.205, 0.5778), (0.5786, -1.274, 0.6814), (-0.5786, -1.274, 0.6814), (0.393, -1.291, 0.6986), (-0.393, -1.291, 0.6986), (0.4694, -1.267, 0.7021), (-0.4694, -1.267, 0.7021), (0.2838, -1.37, 0.3914), (-0.2838, -1.37, 0.3914), (0.2729, -1.346, 0.4639), (-0.2729, -1.346, 0.4639), (0.1528, -1.056, 0.7124), (-0.1528, -1.056, 0.7124), (0.2729, -0.9767, 0.985), (-0.2729, -0.9767, 0.985), (0.4694, -0.9353, 1.006), (-0.4694, -0.9353, 1.006), (0.6768, -0.9423, 0.8124), (-0.6768, -0.9423, 0.8124), (0.9497, -0.9043, 0.6502), (-0.9497, -0.9043, 0.6502), (1.113, -0.8836, 0.5742), (-1.113, -0.8836, 0.5742), (1.081, -0.8768, 0.2152), (-1.081, -0.8768, 0.2152), (0.8406, -1.001, 0.01503), (-0.8406, -1.001, 0.01503), (0.6113, -1.115, -0.08505), (-0.6113, -1.115, -0.08505), (6.247e-17, -0.4382, 1.151), (5.989e-17, 0.08654, 1.102), (1.852e-16, 0.3518, -0.7241), (1.976e-16, -0.9047, -0.6961), (2.439e-16, -1.495, -1.259), (2.288e-16, -1.264, -1.083), (2.062e-16, -1.129, -0.7824), (1.984e-16, -1.039, -0.6857), (1.19, -0.4212, 0.1667), (-1.19, -0.4212, 0.1667), (1.201, -0.2486, 0.2357), (-1.201, -0.2486, 0.2357), (1.081, 0.245, -0.00951), (-1.081, 0.245, -0.00951), (0.6441, 0.6731, 0.1008), (-0.6441, 0.6731, 0.1008), (1.026, -0.5663, -0.1991), (-1.026, -0.5663, -0.1991), (0.8296, -0.2902, -0.4063), (-0.8296, -0.2902, -0.4063), (0.8951, 0.1137, -0.3685), (-0.8951, 0.1137, -0.3685), (0.4694, 0.452, -0.3893), (-0.4694, 0.452, -0.3893), (0.3275, -1.146, -0.4544), (-0.3275, -1.146, -0.4544), (0.2511, -0.9772, -0.6029), (-0.2511, -0.9772, -0.6029), (0.4039, -1.274, -0.9411), (-0.4039, -1.274, -0.9411), (0.3493, -1.191, -0.6581), (-0.3493, -1.191, -0.6581), (0.4585, -1.385, -1.203), (-0.4585, -1.385, -1.203), (0.1965, -1.274, -1.01), (-0.1965, -1.274, -1.01), (0.1747, -1.167, -0.7237), (-0.1747, -1.167, -0.7237), (0.2292, -1.45, -1.228), (-0.2292, -1.45, -1.228), (0.3057, -1.146, -0.3508), (-0.3057, -1.146, -0.3508), (0.2947, -1.174, -0.2611), (-0.2947, -1.174, -0.2611), (0.2838, -1.191, -0.1748), (-0.2838, -1.191, -0.1748), (0.2947, -0.8426, -0.6133), (-0.2947, -0.8426, -0.6133), (0.4148, -0.2385, -0.6998), (-0.4148, -0.2385, -0.6998), (0.4803, 0.1965, -0.6032), (-0.4803, 0.1965, -0.6032), (0.6331, 0.4386, 0.812), (-0.6331, 0.4386, 0.812), (0.6331, 0.052, 1.033), (-0.6331, 0.052, 1.033), (0.6331, -0.3864, 1.064), (-0.6331, -0.3864, 1.064), (0.6441, -0.7904, 0.7157), (-0.6441, -0.7904, 0.7157), (1.015, -0.718, 0.5189), (-1.015, -0.718, 0.5189), (0.8842, -0.6247, 0.5569), (-0.8842, -0.6247, 0.5569), (0.8951, -0.2139, 0.788), (-0.8951, -0.2139, 0.788), (1.113, -0.3693, 0.6328), (-1.113, -0.3693, 0.6328), (1.113, -0.02408, 0.5981), (-1.113, -0.02408, 0.5981), (0.8951, 0.1382, 0.7396), (-0.8951, 0.1382, 0.7396), (0.8951, 0.4385, 0.5359), (-0.8951, 0.4385, 0.5359), (1.113, 0.2624, 0.3875), (-1.113, 0.2624, 0.3875), (0.8624, 0.4694, 0.007682), (-0.8624, 0.4694, 0.007682), (0.6768, 0.2829, -0.3789), (-0.6768, 0.2829, -0.3789), (1.146, -0.03801, 0.177), (-1.146, -0.03801, 0.177), (0.5676, -0.7251, -0.3303), (-0.5676, -0.7251, -0.3303), (0.6004, -0.2592, -0.5203), (-0.6004, -0.2592, -0.5203), (1.244, 0.03796, 0.2667), (1.179, -0.04494, 0.1218), (-1.179, -0.04494, 0.1218), (1.168, -0.01392, -0.06121), (-1.168, -0.01392, -0.06121), (1.059, -0.04847, -0.1648), (-1.059, -0.04847, -0.1648), (1.146, -0.05193, -0.1751), (1.179, -0.08303, -0.2683), (1.135, -0.09685, -0.3097), (1.015, -0.3592, -0.1992), (-1.015, -0.3592, -0.1992), (1.004, -0.2349, -0.2752), (-1.004, -0.2349, -0.2752), (1.004, -0.1866, -0.1992), (-1.004, -0.1866, -0.1992), (1.113, -0.08294, 0.007849), (-1.113, -0.08294, 0.007849), (1.244, 0.006819, 0.03544), (1.135, -0.03472, -0.3305), (1.19, -0.02089, -0.289), (1.157, 0.006747, -0.2062), (1.07, 0.01366, -0.1855), (1.179, 0.04821, -0.08194), (1.201, 0.2243, 0.17)], [], [(46, 0, 2, 44), (3, 1, 47, 45), (44, 2, 4, 42), (5, 3, 45, 43), (2, 8, 6, 4), (7, 9, 3, 5), (0, 10, 8, 2), (9, 11, 1, 3), (10, 12, 14, 8), (15, 13, 11, 9), (8, 14, 16, 6), (17, 15, 9, 7), (14, 20, 18, 16), (19, 21, 15, 17), (12, 22, 20, 14), (21, 23, 13, 15), (22, 24, 26, 20), (27, 25, 23, 21), (20, 26, 28, 18), (29, 27, 21, 19), (26, 32, 30, 28), (31, 33, 27, 29), (24, 34, 32, 26), (33, 35, 25, 27), (34, 36, 38, 32), (39, 37, 35, 33), (32, 38, 40, 30), (41, 39, 33, 31), (38, 44, 42, 40), (43, 45, 39, 41), (36, 46, 44, 38), (45, 47, 37, 39), (46, 36, 50, 48), (51, 37, 47, 49), (36, 34, 52, 50), (53, 35, 37, 51), (34, 24, 54, 52), (55, 25, 35, 53), (24, 22, 56, 54), (57, 23, 25, 55), (22, 12, 58, 56), (59, 13, 23, 57), (12, 10, 62, 58), (63, 11, 13, 59), (10, 0, 64, 62), (65, 1, 11, 63), (0, 46, 48, 64), (49, 47, 1, 65), (60, 64, 48), (49, 65, 61), (62, 64, 60), (61, 65, 63), (60, 58, 62), (63, 59, 61), (60, 56, 58), (59, 57, 61), (60, 54, 56), (57, 55, 61), (60, 52, 54), (55, 53, 61), (60, 50, 52), (53, 51, 61), (60, 48, 50), (51, 49, 61), (88, 173, 175, 90), (175, 174, 89, 90), (86, 171, 173, 88), (174, 172, 87, 89), (84, 169, 171, 86), (172, 170, 85, 87), (82, 167, 169, 84), (170, 168, 83, 85), (80, 165, 167, 82), (168, 166, 81, 83), (78, 91, 145, 163), (146, 92, 79, 164), (91, 93, 147, 145), (148, 94, 92, 146), (93, 95, 149, 147), (150, 96, 94, 148), (95, 97, 151, 149), (152, 98, 96, 150), (97, 99, 153, 151), (154, 100, 98, 152), (99, 101, 155, 153), (156, 102, 100, 154), (101, 103, 157, 155), (158, 104, 102, 156), (103, 105, 159, 157), (160, 106, 104, 158), (105, 107, 161, 159), (162, 108, 106, 160), (107, 66, 67, 161), (67, 66, 108, 162), (109, 127, 159, 161), (160, 128, 110, 162), (127, 178, 157, 159), (158, 179, 128, 160), (125, 155, 157, 178), (158, 156, 126, 179), (123, 153, 155, 125), (156, 154, 124, 126), (121, 151, 153, 123), (154, 152, 122, 124), (119, 149, 151, 121), (152, 150, 120, 122), (117, 147, 149, 119), (150, 148, 118, 120), (115, 145, 147, 117), (148, 146, 116, 118), (113, 163, 145, 115), (146, 164, 114, 116), (113, 180, 176, 163), (176, 181, 114, 164), (109, 161, 67, 111), (67, 162, 110, 112), (111, 67, 177, 182), (177, 67, 112, 183), (176, 180, 182, 177), (183, 181, 176, 177), (134, 136, 175, 173), (175, 136, 135, 174), (132, 134, 173, 171), (174, 135, 133, 172), (130, 132, 171, 169), (172, 133, 131, 170), (165, 186, 184, 167), (185, 187, 166, 168), (130, 169, 167, 184), (168, 170, 131, 185), (143, 189, 188, 186), (188, 189, 144, 187), (184, 186, 188, 68), (188, 187, 185, 68), (129, 130, 184, 68), (185, 131, 129, 68), (141, 192, 190, 143), (191, 193, 142, 144), (139, 194, 192, 141), (193, 195, 140, 142), (138, 196, 194, 139), (195, 197, 138, 140), (137, 70, 196, 138), (197, 70, 137, 138), (189, 143, 190, 69), (191, 144, 189, 69), (69, 190, 205, 207), (206, 191, 69, 207), (70, 198, 199, 196), (200, 198, 70, 197), (196, 199, 201, 194), (202, 200, 197, 195), (194, 201, 203, 192), (204, 202, 195, 193), (192, 203, 205, 190), (206, 204, 193, 191), (198, 203, 201, 199), (202, 204, 198, 200), (198, 207, 205, 203), (206, 207, 198, 204), (138, 139, 163, 176), (164, 140, 138, 176), (139, 141, 210, 163), (211, 142, 140, 164), (141, 143, 212, 210), (213, 144, 142, 211), (143, 186, 165, 212), (166, 187, 144, 213), (80, 208, 212, 165), (213, 209, 81, 166), (208, 214, 210, 212), (211, 215, 209, 213), (78, 163, 210, 214), (211, 164, 79, 215), (130, 129, 71, 221), (71, 129, 131, 222), (132, 130, 221, 219), (222, 131, 133, 220), (134, 132, 219, 217), (220, 133, 135, 218), (136, 134, 217, 216), (218, 135, 136, 216), (216, 217, 228, 230), (229, 218, 216, 230), (217, 219, 226, 228), (227, 220, 218, 229), (219, 221, 224, 226), (225, 222, 220, 227), (221, 71, 223, 224), (223, 71, 222, 225), (223, 230, 228, 224), (229, 230, 223, 225), (224, 228, 226), (227, 229, 225), (182, 180, 233, 231), (234, 181, 183, 232), (111, 182, 231, 253), (232, 183, 112, 254), (109, 111, 253, 255), (254, 112, 110, 256), (180, 113, 251, 233), (252, 114, 181, 234), (113, 115, 249, 251), (250, 116, 114, 252), (115, 117, 247, 249), (248, 118, 116, 250), (117, 119, 245, 247), (246, 120, 118, 248), (119, 121, 243, 245), (244, 122, 120, 246), (121, 123, 241, 243), (242, 124, 122, 244), (123, 125, 239, 241), (240, 126, 124, 242), (125, 178, 235, 239), (236, 179, 126, 240), (178, 127, 237, 235), (238, 128, 179, 236), (127, 109, 255, 237), (256, 110, 128, 238), (237, 255, 257, 275), (258, 256, 238, 276), (235, 237, 275, 277), (276, 238, 236, 278), (239, 235, 277, 273), (278, 236, 240, 274), (241, 239, 273, 271), (274, 240, 242, 272), (243, 241, 271, 269), (272, 242, 244, 270), (245, 243, 269, 267), (270, 244, 246, 268), (247, 245, 267, 265), (268, 246, 248, 266), (249, 247, 265, 263), (266, 248, 250, 264), (251, 249, 263, 261), (264, 250, 252, 262), (233, 251, 261, 279), (262, 252, 234, 280), (255, 253, 259, 257), (260, 254, 256, 258), (253, 231, 281, 259), (282, 232, 254, 260), (231, 233, 279, 281), (280, 234, 232, 282), (66, 107, 283, 72), (284, 108, 66, 72), (107, 105, 285, 283), (286, 106, 108, 284), (105, 103, 287, 285), (288, 104, 106, 286), (103, 101, 289, 287), (290, 102, 104, 288), (101, 99, 291, 289), (292, 100, 102, 290), (99, 97, 293, 291), (294, 98, 100, 292), (97, 95, 295, 293), (296, 96, 98, 294), (95, 93, 297, 295), (298, 94, 96, 296), (93, 91, 299, 297), (300, 92, 94, 298), (307, 308, 327, 337), (328, 308, 307, 338), (306, 307, 337, 335), (338, 307, 306, 336), (305, 306, 335, 339), (336, 306, 305, 340), (88, 90, 305, 339), (305, 90, 89, 340), (86, 88, 339, 333), (340, 89, 87, 334), (84, 86, 333, 329), (334, 87, 85, 330), (82, 84, 329, 331), (330, 85, 83, 332), (329, 335, 337, 331), (338, 336, 330, 332), (329, 333, 339, 335), (340, 334, 330, 336), (325, 331, 337, 327), (338, 332, 326, 328), (80, 82, 331, 325), (332, 83, 81, 326), (208, 341, 343, 214), (344, 342, 209, 215), (80, 325, 341, 208), (342, 326, 81, 209), (78, 214, 343, 345), (344, 215, 79, 346), (78, 345, 299, 91), (300, 346, 79, 92), (76, 323, 351, 303), (352, 324, 76, 303), (303, 351, 349, 77), (350, 352, 303, 77), (77, 349, 347, 304), (348, 350, 77, 304), (304, 347, 327, 308), (328, 348, 304, 308), (325, 327, 347, 341), (348, 328, 326, 342), (295, 297, 317, 309), (318, 298, 296, 310), (75, 315, 323, 76), (324, 316, 75, 76), (301, 357, 355, 302), (356, 358, 301, 302), (302, 355, 353, 74), (354, 356, 302, 74), (74, 353, 315, 75), (316, 354, 74, 75), (291, 293, 361, 363), (362, 294, 292, 364), (363, 361, 367, 365), (368, 362, 364, 366), (365, 367, 369, 371), (370, 368, 366, 372), (371, 369, 375, 373), (376, 370, 372, 374), (313, 377, 373, 375), (374, 378, 314, 376), (315, 353, 373, 377), (374, 354, 316, 378), (353, 355, 371, 373), (372, 356, 354, 374), (355, 357, 365, 371), (366, 358, 356, 372), (357, 359, 363, 365), (364, 360, 358, 366), (289, 291, 363, 359), (364, 292, 290, 360), (73, 359, 357, 301), (358, 360, 73, 301), (283, 285, 287, 289), (288, 286, 284, 290), (283, 289, 359, 73), (360, 290, 284, 73), (72, 283, 73), (73, 284, 72), (293, 295, 309, 361), (310, 296, 294, 362), (309, 311, 367, 361), (368, 312, 310, 362), (311, 381, 369, 367), (370, 382, 312, 368), (313, 375, 369, 381), (370, 376, 314, 382), (347, 349, 385, 383), (386, 350, 348, 384), (317, 383, 385, 319), (386, 384, 318, 320), (297, 299, 383, 317), (384, 300, 298, 318), (299, 343, 341, 383), (342, 344, 300, 384), (341, 347, 383), (384, 348, 342), (299, 345, 343), (344, 346, 300), (313, 321, 379, 377), (380, 322, 314, 378), (315, 377, 379, 323), (380, 378, 316, 324), (319, 385, 379, 321), (380, 386, 320, 322), (349, 351, 379, 385), (380, 352, 350, 386), (323, 379, 351), (352, 380, 324), (317, 319, 399, 397), (400, 320, 318, 398), (309, 317, 397, 311), (398, 318, 310, 312), (395, 401, 399, 396), (392, 401, 395, 394), (390, 403, 401, 392), (402, 404, 391, 393), (388, 403, 390, 405), (311, 403, 388, 381), (389, 404, 312, 382), (311, 397, 401, 403), (402, 398, 312, 404), (397, 399, 401), (402, 400, 398), (390, 392, 409, 410), (392, 394, 408, 409), (394, 395, 407, 408), (395, 396, 406, 407), (313, 381, 387, 411)])
me_suzanne_001.polygons.foreach_set('use_smooth', [True] * 392)
_uv = me_suzanne_001.uv_layers.new(name='UVMap')
_uv.uv.foreach_set('vector', [0.9323, 0.8992, 0.9339, 0.8525, 0.9388, 0.85, 0.938, 0.9019, 0.5614, 0.8457, 0.5761, 0.8516, 0.5756, 0.8915, 0.5593, 0.8972, 0.938, 0.9019, 0.9388, 0.85, 0.9864, 0.8427, 0.9825, 0.9193, 0.5135, 0.8364, 0.5614, 0.8457, 0.5593, 0.8972, 0.5135, 0.913, 0.9388, 0.85, 0.9025, 0.8044, 0.9238, 0.7805, 0.9864, 0.8427, 0.5792, 0.7766, 0.6009, 0.8043, 0.5614, 0.8457, 0.5135, 0.8364, 0.9339, 0.8525, 0.8963, 0.8115, 0.9025, 0.8044, 0.9388, 0.85, 0.6009, 0.8043, 0.6105, 0.8185, 0.5761, 0.8516, 0.5614, 0.8457, 0.8963, 0.8115, 0.8382, 0.8097, 0.8345, 0.798, 0.9025, 0.8044, 0.6654, 0.8026, 0.6598, 0.8192, 0.6105, 0.8185, 0.6009, 0.8043, 0.9025, 0.8044, 0.8345, 0.798, 0.8248, 0.7719, 0.9238, 0.7805, 0.6785, 0.7719, 0.6654, 0.8026, 0.6009, 0.8043, 0.5792, 0.7766, 0.8345, 0.798, 0.7897, 0.8431, 0.7504, 0.8305, 0.8248, 0.7719, 0.7499, 0.8334, 0.7084, 0.845, 0.6654, 0.8026, 0.6785, 0.7719, 0.8382, 0.8097, 0.7947, 0.8452, 0.7897, 0.8431, 0.8345, 0.798, 0.7084, 0.845, 0.6949, 0.8501, 0.6598, 0.8192, 0.6654, 0.8026, 0.7947, 0.8452, 0.795, 0.8987, 0.7886, 0.8997, 0.7897, 0.8431, 0.7062, 0.9001, 0.6925, 0.8956, 0.6949, 0.8501, 0.7084, 0.845, 0.7897, 0.8431, 0.7886, 0.8997, 0.754, 0.9179, 0.7504, 0.8305, 0.7418, 0.9205, 0.7062, 0.9001, 0.7084, 0.845, 0.7499, 0.8334, 0.7886, 0.8997, 0.8305, 0.9453, 0.8249, 0.9744, 0.754, 0.9179, 0.6681, 0.9741, 0.6627, 0.9414, 0.7062, 0.9001, 0.7418, 0.9205, 0.795, 0.8987, 0.832, 0.9364, 0.8305, 0.9453, 0.7886, 0.8997, 0.6627, 0.9414, 0.6595, 0.9262, 0.6925, 0.8956, 0.7062, 0.9001, 0.832, 0.9364, 0.8929, 0.9372, 0.8976, 0.9435, 0.8305, 0.9453, 0.5987, 0.9378, 0.6079, 0.9247, 0.6595, 0.9262, 0.6627, 0.9414, 0.8305, 0.9453, 0.8976, 0.9435, 0.9183, 0.9744, 0.8249, 0.9744, 0.5749, 0.9705, 0.5987, 0.9378, 0.6627, 0.9414, 0.6681, 0.9741, 0.8976, 0.9435, 0.938, 0.9019, 0.9825, 0.9193, 0.9183, 0.9744, 0.5135, 0.913, 0.5593, 0.8972, 0.5987, 0.9378, 0.5749, 0.9705, 0.8929, 0.9372, 0.9323, 0.8992, 0.938, 0.9019, 0.8976, 0.9435, 0.5593, 0.8972, 0.5756, 0.8915, 0.6079, 0.9247, 0.5987, 0.9378, 0.9323, 0.8992, 0.8929, 0.9372, 0.8894, 0.9317, 0.9284, 0.8976, 0.6121, 0.9198, 0.6079, 0.9247, 0.5756, 0.8915, 0.5799, 0.8901, 0.8929, 0.9372, 0.832, 0.9364, 0.8352, 0.9263, 0.8894, 0.9317, 0.6579, 0.917, 0.6595, 0.9262, 0.6079, 0.9247, 0.6121, 0.9198, 0.832, 0.9364, 0.795, 0.8987, 0.8049, 0.8945, 0.8352, 0.9263, 0.6844, 0.8915, 0.6925, 0.8956, 0.6595, 0.9262, 0.6579, 0.917, 0.795, 0.8987, 0.7947, 0.8452, 0.808, 0.8501, 0.8049, 0.8945, 0.6837, 0.8544, 0.6949, 0.8501, 0.6925, 0.8956, 0.6844, 0.8915, 0.7947, 0.8452, 0.8382, 0.8097, 0.8422, 0.8198, 0.808, 0.8501, 0.6569, 0.8283, 0.6598, 0.8192, 0.6949, 0.8501, 0.6837, 0.8544, 0.8382, 0.8097, 0.8963, 0.8115, 0.8904, 0.8197, 0.8422, 0.8198, 0.6167, 0.8264, 0.6105, 0.8185, 0.6598, 0.8192, 0.6569, 0.8283, 0.8963, 0.8115, 0.9339, 0.8525, 0.9282, 0.8533, 0.8904, 0.8197, 0.5823, 0.8528, 0.5761, 0.8516, 0.6105, 0.8185, 0.6167, 0.8264, 0.9339, 0.8525, 0.9323, 0.8992, 0.9284, 0.8976, 0.9282, 0.8533, 0.5799, 0.8901, 0.5756, 0.8915, 0.5761, 0.8516, 0.5823, 0.8528, 0.8736, 0.8716, 0.9282, 0.8533, 0.9284, 0.8976, 0.5799, 0.8901, 0.5823, 0.8528, 0.6357, 0.8712, 0.8904, 0.8197, 0.9282, 0.8533, 0.8736, 0.8716, 0.6357, 0.8712, 0.5823, 0.8528, 0.6167, 0.8264, 0.8736, 0.8716, 0.8422, 0.8198, 0.8904, 0.8197, 0.6167, 0.8264, 0.6569, 0.8283, 0.6357, 0.8712, 0.8736, 0.8716, 0.808, 0.8501, 0.8422, 0.8198, 0.6569, 0.8283, 0.6837, 0.8544, 0.6357, 0.8712, 0.8736, 0.8716, 0.8049, 0.8945, 0.808, 0.8501, 0.6837, 0.8544, 0.6844, 0.8915, 0.6357, 0.8712, 0.8736, 0.8716, 0.8352, 0.9263, 0.8049, 0.8945, 0.6844, 0.8915, 0.6579, 0.917, 0.6357, 0.8712, 0.8736, 0.8716, 0.8894, 0.9317, 0.8352, 0.9263, 0.6579, 0.917, 0.6121, 0.9198, 0.6357, 0.8712, 0.8736, 0.8716, 0.9284, 0.8976, 0.8894, 0.9317, 0.6121, 0.9198, 0.5799, 0.8901, 0.6357, 0.8712, 0.2465, 0.5739, 0.2411, 0.5898, 0.2115, 0.5877, 0.2116, 0.5738, 0.2115, 0.5877, 0.1819, 0.5895, 0.1767, 0.5736, 0.2116, 0.5738, 0.2764, 0.5778, 0.2535, 0.593, 0.2411, 0.5898, 0.2465, 0.5739, 0.1819, 0.5895, 0.1695, 0.5926, 0.1468, 0.5772, 0.1767, 0.5736, 0.2848, 0.5883, 0.2591, 0.6106, 0.2535, 0.593, 0.2764, 0.5778, 0.1695, 0.5926, 0.1636, 0.6102, 0.1382, 0.5876, 0.1468, 0.5772, 0.2879, 0.628, 0.2582, 0.6325, 0.2591, 0.6106, 0.2848, 0.5883, 0.1636, 0.6102, 0.1644, 0.632, 0.1347, 0.6273, 0.1382, 0.5876, 0.2908, 0.6802, 0.2554, 0.6839, 0.2582, 0.6325, 0.2879, 0.628, 0.1644, 0.632, 0.1667, 0.6835, 0.1312, 0.6795, 0.1347, 0.6273, 0.2905, 0.7353, 0.3344, 0.7598, 0.3106, 0.7892, 0.243, 0.7715, 0.1108, 0.7888, 0.08701, 0.7591, 0.1312, 0.7348, 0.1785, 0.7713, 0.3344, 0.7598, 0.3687, 0.7895, 0.3573, 0.8135, 0.3106, 0.7892, 0.06385, 0.813, 0.05242, 0.7889, 0.08701, 0.7591, 0.1108, 0.7888, 0.3687, 0.7895, 0.4183, 0.8236, 0.3818, 0.8446, 0.3573, 0.8135, 0.03923, 0.8442, 0.002599, 0.823, 0.05242, 0.7889, 0.06385, 0.813, 0.4183, 0.8236, 0.4146, 0.8934, 0.3829, 0.8859, 0.3818, 0.8446, 0.03802, 0.8855, 0.006198, 0.893, 0.002599, 0.823, 0.03923, 0.8442, 0.4146, 0.8934, 0.3857, 0.9131, 0.3663, 0.898, 0.3829, 0.8859, 0.05464, 0.8977, 0.0352, 0.9128, 0.006198, 0.893, 0.03802, 0.8855, 0.3857, 0.9131, 0.3419, 0.9463, 0.3186, 0.9276, 0.3663, 0.898, 0.1023, 0.9275, 0.07903, 0.9462, 0.0352, 0.9128, 0.05464, 0.8977, 0.3419, 0.9463, 0.2993, 0.9777, 0.2916, 0.946, 0.3186, 0.9276, 0.1294, 0.9459, 0.1217, 0.9777, 0.07903, 0.9462, 0.1023, 0.9275, 0.2993, 0.9777, 0.2617, 0.9725, 0.2695, 0.9427, 0.2916, 0.946, 0.1516, 0.9427, 0.1594, 0.9725, 0.1217, 0.9777, 0.1294, 0.9459, 0.2617, 0.9725, 0.2267, 0.932, 0.2402, 0.9088, 0.2695, 0.9427, 0.181, 0.9087, 0.1944, 0.932, 0.1594, 0.9725, 0.1516, 0.9427, 0.2267, 0.932, 0.2106, 0.9211, 0.2106, 0.893, 0.2402, 0.9088, 0.2106, 0.893, 0.2106, 0.9211, 0.1944, 0.932, 0.181, 0.9087, 0.2585, 0.8976, 0.279, 0.907, 0.2695, 0.9427, 0.2402, 0.9088, 0.1516, 0.9427, 0.1421, 0.9069, 0.1627, 0.8975, 0.181, 0.9087, 0.279, 0.907, 0.2961, 0.9072, 0.2916, 0.946, 0.2695, 0.9427, 0.1294, 0.9459, 0.125, 0.907, 0.1421, 0.9069, 0.1516, 0.9427, 0.3179, 0.8998, 0.3186, 0.9276, 0.2916, 0.946, 0.2961, 0.9072, 0.1294, 0.9459, 0.1023, 0.9275, 0.1031, 0.8997, 0.125, 0.907, 0.3521, 0.8826, 0.3663, 0.898, 0.3186, 0.9276, 0.3179, 0.8998, 0.1023, 0.9275, 0.05464, 0.8977, 0.06892, 0.8823, 0.1031, 0.8997, 0.3612, 0.866, 0.3829, 0.8859, 0.3663, 0.898, 0.3521, 0.8826, 0.05464, 0.8977, 0.03802, 0.8855, 0.05981, 0.8657, 0.06892, 0.8823, 0.3573, 0.8421, 0.3818, 0.8446, 0.3829, 0.8859, 0.3612, 0.866, 0.03802, 0.8855, 0.03923, 0.8442, 0.0638, 0.8416, 0.05981, 0.8657, 0.3295, 0.8144, 0.3573, 0.8135, 0.3818, 0.8446, 0.3573, 0.8421, 0.03923, 0.8442, 0.06385, 0.813, 0.09176, 0.814, 0.0638, 0.8416, 0.3031, 0.8039, 0.3106, 0.7892, 0.3573, 0.8135, 0.3295, 0.8144, 0.06385, 0.813, 0.1108, 0.7888, 0.1182, 0.8035, 0.09176, 0.814, 0.2618, 0.8188, 0.243, 0.7715, 0.3106, 0.7892, 0.3031, 0.8039, 0.1108, 0.7888, 0.1785, 0.7713, 0.1596, 0.8186, 0.1182, 0.8035, 0.2618, 0.8188, 0.2526, 0.8316, 0.2108, 0.8083, 0.243, 0.7715, 0.2108, 0.8083, 0.1688, 0.8314, 0.1596, 0.8186, 0.1785, 0.7713, 0.2585, 0.8976, 0.2402, 0.9088, 0.2106, 0.893, 0.2446, 0.8733, 0.2106, 0.893, 0.181, 0.9087, 0.1627, 0.8975, 0.1766, 0.8733, 0.2446, 0.8733, 0.2106, 0.893, 0.2107, 0.8512, 0.245, 0.8496, 0.2107, 0.8512, 0.2106, 0.893, 0.1766, 0.8733, 0.1763, 0.8495, 0.2108, 0.8083, 0.2526, 0.8316, 0.245, 0.8496, 0.2107, 0.8512, 0.1763, 0.8495, 0.1688, 0.8314, 0.2108, 0.8083, 0.2107, 0.8512, 0.2222, 0.6024, 0.2114, 0.6007, 0.2115, 0.5877, 0.2411, 0.5898, 0.2115, 0.5877, 0.2114, 0.6007, 0.2006, 0.6023, 0.1819, 0.5895, 0.2318, 0.6107, 0.2222, 0.6024, 0.2411, 0.5898, 0.2535, 0.593, 0.1819, 0.5895, 0.2006, 0.6023, 0.191, 0.6105, 0.1695, 0.5926, 0.2303, 0.6327, 0.2318, 0.6107, 0.2535, 0.593, 0.2591, 0.6106, 0.1695, 0.5926, 0.191, 0.6105, 0.1922, 0.6325, 0.1636, 0.6102, 0.2554, 0.6839, 0.2268, 0.6867, 0.2324, 0.6384, 0.2582, 0.6325, 0.1901, 0.6382, 0.1953, 0.6865, 0.1667, 0.6835, 0.1644, 0.632, 0.2303, 0.6327, 0.2591, 0.6106, 0.2582, 0.6325, 0.2324, 0.6384, 0.1644, 0.632, 0.1636, 0.6102, 0.1922, 0.6325, 0.1901, 0.6382, 0.2306, 0.7207, 0.2109, 0.7131, 0.211, 0.687, 0.2268, 0.6867, 0.211, 0.687, 0.2109, 0.7131, 0.1911, 0.7205, 0.1953, 0.6865, 0.2324, 0.6384, 0.2268, 0.6867, 0.211, 0.687, 0.2112, 0.6419, 0.211, 0.687, 0.1953, 0.6865, 0.1901, 0.6382, 0.2112, 0.6419, 0.2113, 0.6286, 0.2303, 0.6327, 0.2324, 0.6384, 0.2112, 0.6419, 0.1901, 0.6382, 0.1922, 0.6325, 0.2113, 0.6286, 0.2112, 0.6419, 0.24, 0.7365, 0.2297, 0.7385, 0.2273, 0.7292, 0.2306, 0.7207, 0.1944, 0.729, 0.192, 0.7383, 0.1816, 0.7362, 0.1911, 0.7205, 0.2351, 0.7557, 0.2285, 0.7499, 0.2297, 0.7385, 0.24, 0.7365, 0.192, 0.7383, 0.193, 0.7495, 0.1864, 0.7553, 0.1816, 0.7362, 0.2114, 0.7623, 0.2201, 0.7538, 0.2285, 0.7499, 0.2351, 0.7557, 0.193, 0.7495, 0.2012, 0.7534, 0.2114, 0.7623, 0.1864, 0.7553, 0.2093, 0.7524, 0.2108, 0.7473, 0.2201, 0.7538, 0.2114, 0.7623, 0.2012, 0.7534, 0.2108, 0.7473, 0.2093, 0.7524, 0.2114, 0.7623, 0.2109, 0.7131, 0.2306, 0.7207, 0.2273, 0.7292, 0.2109, 0.7208, 0.1944, 0.729, 0.1911, 0.7205, 0.2109, 0.7131, 0.2109, 0.7208, 0.2109, 0.7208, 0.2273, 0.7292, 0.223, 0.7339, 0.2109, 0.7275, 0.1986, 0.7338, 0.1944, 0.729, 0.2109, 0.7208, 0.2109, 0.7275, 0.2108, 0.7473, 0.2108, 0.7415, 0.2197, 0.7484, 0.2201, 0.7538, 0.2016, 0.7482, 0.2108, 0.7415, 0.2108, 0.7473, 0.2012, 0.7534, 0.2201, 0.7538, 0.2197, 0.7484, 0.225, 0.7465, 0.2285, 0.7499, 0.1965, 0.7462, 0.2016, 0.7482, 0.2012, 0.7534, 0.193, 0.7495, 0.2285, 0.7499, 0.225, 0.7465, 0.2252, 0.7391, 0.2297, 0.7385, 0.1964, 0.7389, 0.1965, 0.7462, 0.193, 0.7495, 0.192, 0.7383, 0.2297, 0.7385, 0.2252, 0.7391, 0.223, 0.7339, 0.2273, 0.7292, 0.1986, 0.7338, 0.1964, 0.7389, 0.192, 0.7383, 0.1944, 0.729, 0.2108, 0.7415, 0.2252, 0.7391, 0.225, 0.7465, 0.2197, 0.7484, 0.1965, 0.7462, 0.1964, 0.7389, 0.2108, 0.7415, 0.2016, 0.7482, 0.2108, 0.7415, 0.2109, 0.7275, 0.223, 0.7339, 0.2252, 0.7391, 0.1986, 0.7338, 0.2109, 0.7275, 0.2108, 0.7415, 0.1964, 0.7389, 0.2114, 0.7623, 0.2351, 0.7557, 0.243, 0.7715, 0.2108, 0.8083, 0.1785, 0.7713, 0.1864, 0.7553, 0.2114, 0.7623, 0.2108, 0.8083, 0.2351, 0.7557, 0.24, 0.7365, 0.253, 0.7316, 0.243, 0.7715, 0.1687, 0.7312, 0.1816, 0.7362, 0.1864, 0.7553, 0.1785, 0.7713, 0.24, 0.7365, 0.2306, 0.7207, 0.2535, 0.7138, 0.253, 0.7316, 0.1683, 0.7135, 0.1911, 0.7205, 0.1816, 0.7362, 0.1687, 0.7312, 0.2306, 0.7207, 0.2268, 0.6867, 0.2554, 0.6839, 0.2535, 0.7138, 0.1667, 0.6835, 0.1953, 0.6865, 0.1911, 0.7205, 0.1683, 0.7135, 0.2908, 0.6802, 0.2912, 0.7081, 0.2535, 0.7138, 0.2554, 0.6839, 0.1683, 0.7135, 0.1306, 0.7075, 0.1312, 0.6795, 0.1667, 0.6835, 0.2912, 0.7081, 0.2913, 0.722, 0.253, 0.7316, 0.2535, 0.7138, 0.1687, 0.7312, 0.1304, 0.7214, 0.1306, 0.7075, 0.1683, 0.7135, 0.2905, 0.7353, 0.243, 0.7715, 0.253, 0.7316, 0.2913, 0.722, 0.1687, 0.7312, 0.1785, 0.7713, 0.1312, 0.7348, 0.1304, 0.7214, 0.2303, 0.6327, 0.2113, 0.6286, 0.2113, 0.6265, 0.2272, 0.6287, 0.2113, 0.6265, 0.2113, 0.6286, 0.1922, 0.6325, 0.1954, 0.6285, 0.2318, 0.6107, 0.2303, 0.6327, 0.2272, 0.6287, 0.228, 0.6132, 0.1954, 0.6285, 0.1922, 0.6325, 0.191, 0.6105, 0.1947, 0.6131, 0.2222, 0.6024, 0.2318, 0.6107, 0.228, 0.6132, 0.2194, 0.6049, 0.1947, 0.6131, 0.191, 0.6105, 0.2006, 0.6023, 0.2035, 0.6049, 0.2114, 0.6007, 0.2222, 0.6024, 0.2194, 0.6049, 0.2114, 0.6032, 0.2035, 0.6049, 0.2006, 0.6023, 0.2114, 0.6007, 0.2114, 0.6032, 0.2114, 0.6032, 0.2194, 0.6049, 0.2157, 0.6123, 0.2114, 0.6111, 0.2071, 0.6122, 0.2035, 0.6049, 0.2114, 0.6032, 0.2114, 0.6111, 0.2194, 0.6049, 0.228, 0.6132, 0.22, 0.6152, 0.2157, 0.6123, 0.2027, 0.6151, 0.1947, 0.6131, 0.2035, 0.6049, 0.2071, 0.6122, 0.228, 0.6132, 0.2272, 0.6287, 0.2205, 0.6204, 0.22, 0.6152, 0.2022, 0.6203, 0.1954, 0.6285, 0.1947, 0.6131, 0.2027, 0.6151, 0.2272, 0.6287, 0.2113, 0.6265, 0.2113, 0.6193, 0.2205, 0.6204, 0.2113, 0.6193, 0.2113, 0.6265, 0.1954, 0.6285, 0.2022, 0.6203, 0.2113, 0.6193, 0.2114, 0.6111, 0.2157, 0.6123, 0.2205, 0.6204, 0.2071, 0.6122, 0.2114, 0.6111, 0.2113, 0.6193, 0.2022, 0.6203, 0.2205, 0.6204, 0.2157, 0.6123, 0.22, 0.6152, 0.2027, 0.6151, 0.2071, 0.6122, 0.2022, 0.6203, 0.245, 0.8496, 0.2526, 0.8316, 0.26, 0.837, 0.2558, 0.852, 0.1613, 0.8369, 0.1688, 0.8314, 0.1763, 0.8495, 0.1655, 0.8519, 0.2446, 0.8733, 0.245, 0.8496, 0.2558, 0.852, 0.2585, 0.8701, 0.1655, 0.8519, 0.1763, 0.8495, 0.1766, 0.8733, 0.1627, 0.87, 0.2585, 0.8976, 0.2446, 0.8733, 0.2585, 0.8701, 0.2676, 0.8873, 0.1627, 0.87, 0.1766, 0.8733, 0.1627, 0.8975, 0.1536, 0.8872, 0.2526, 0.8316, 0.2618, 0.8188, 0.2691, 0.827, 0.26, 0.837, 0.1522, 0.8267, 0.1596, 0.8186, 0.1688, 0.8314, 0.1613, 0.8369, 0.2618, 0.8188, 0.3031, 0.8039, 0.3006, 0.8171, 0.2691, 0.827, 0.1207, 0.8167, 0.1182, 0.8035, 0.1596, 0.8186, 0.1522, 0.8267, 0.3031, 0.8039, 0.3295, 0.8144, 0.3222, 0.8249, 0.3006, 0.8171, 0.09901, 0.8245, 0.09176, 0.814, 0.1182, 0.8035, 0.1207, 0.8167, 0.3295, 0.8144, 0.3573, 0.8421, 0.3452, 0.8442, 0.3222, 0.8249, 0.07592, 0.8438, 0.0638, 0.8416, 0.09176, 0.814, 0.09901, 0.8245, 0.3573, 0.8421, 0.3612, 0.866, 0.3468, 0.8644, 0.3452, 0.8442, 0.07427, 0.8641, 0.05981, 0.8657, 0.0638, 0.8416, 0.07592, 0.8438, 0.3612, 0.866, 0.3521, 0.8826, 0.3415, 0.8782, 0.3468, 0.8644, 0.07954, 0.8779, 0.06892, 0.8823, 0.05981, 0.8657, 0.07427, 0.8641, 0.3521, 0.8826, 0.3179, 0.8998, 0.3133, 0.8899, 0.3415, 0.8782, 0.1077, 0.8897, 0.1031, 0.8997, 0.06892, 0.8823, 0.07954, 0.8779, 0.3179, 0.8998, 0.2961, 0.9072, 0.2966, 0.8963, 0.3133, 0.8899, 0.1245, 0.8962, 0.125, 0.907, 0.1031, 0.8997, 0.1077, 0.8897, 0.2961, 0.9072, 0.279, 0.907, 0.2824, 0.8958, 0.2966, 0.8963, 0.1387, 0.8957, 0.1421, 0.9069, 0.125, 0.907, 0.1245, 0.8962, 0.279, 0.907, 0.2585, 0.8976, 0.2676, 0.8873, 0.2824, 0.8958, 0.1536, 0.8872, 0.1627, 0.8975, 0.1421, 0.9069, 0.1387, 0.8957, 0.2824, 0.8958, 0.2676, 0.8873, 0.274, 0.8822, 0.2841, 0.8907, 0.1471, 0.882, 0.1536, 0.8872, 0.1387, 0.8957, 0.1371, 0.8905, 0.2966, 0.8963, 0.2824, 0.8958, 0.2841, 0.8907, 0.2962, 0.891, 0.1371, 0.8905, 0.1387, 0.8957, 0.1245, 0.8962, 0.1249, 0.8908, 0.3133, 0.8899, 0.2966, 0.8963, 0.2962, 0.891, 0.3115, 0.8859, 0.1249, 0.8908, 0.1245, 0.8962, 0.1077, 0.8897, 0.1096, 0.8857, 0.3415, 0.8782, 0.3133, 0.8899, 0.3115, 0.8859, 0.3347, 0.8731, 0.1096, 0.8857, 0.1077, 0.8897, 0.07954, 0.8779, 0.08633, 0.8728, 0.3468, 0.8644, 0.3415, 0.8782, 0.3347, 0.8731, 0.3395, 0.8622, 0.08633, 0.8728, 0.07954, 0.8779, 0.07427, 0.8641, 0.08159, 0.8619, 0.3452, 0.8442, 0.3468, 0.8644, 0.3395, 0.8622, 0.3384, 0.8479, 0.08159, 0.8619, 0.07427, 0.8641, 0.07592, 0.8438, 0.08268, 0.8476, 0.3222, 0.8249, 0.3452, 0.8442, 0.3384, 0.8479, 0.3192, 0.8296, 0.08268, 0.8476, 0.07592, 0.8438, 0.09901, 0.8245, 0.102, 0.8292, 0.3006, 0.8171, 0.3222, 0.8249, 0.3192, 0.8296, 0.3014, 0.8231, 0.102, 0.8292, 0.09901, 0.8245, 0.1207, 0.8167, 0.1199, 0.8228, 0.2691, 0.827, 0.3006, 0.8171, 0.3014, 0.8231, 0.2733, 0.8314, 0.1199, 0.8228, 0.1207, 0.8167, 0.1522, 0.8267, 0.148, 0.8312, 0.26, 0.837, 0.2691, 0.827, 0.2733, 0.8314, 0.2659, 0.8418, 0.148, 0.8312, 0.1522, 0.8267, 0.1613, 0.8369, 0.1554, 0.8417, 0.2676, 0.8873, 0.2585, 0.8701, 0.2649, 0.8689, 0.274, 0.8822, 0.1563, 0.8688, 0.1627, 0.87, 0.1536, 0.8872, 0.1471, 0.882, 0.2585, 0.8701, 0.2558, 0.852, 0.2646, 0.8535, 0.2649, 0.8689, 0.1566, 0.8534, 0.1655, 0.8519, 0.1627, 0.87, 0.1563, 0.8688, 0.2558, 0.852, 0.26, 0.837, 0.2659, 0.8418, 0.2646, 0.8535, 0.1554, 0.8417, 0.1613, 0.8369, 0.1655, 0.8519, 0.1566, 0.8534, 0.747, 0.2182, 0.7579, 0.2392, 0.7159, 0.2622, 0.7128, 0.2282, 0.6973, 0.1979, 0.7449, 0.1948, 0.747, 0.2182, 0.7128, 0.2282, 0.7579, 0.2392, 0.8043, 0.2979, 0.7608, 0.3127, 0.7159, 0.2622, 0.7081, 0.1315, 0.7525, 0.1207, 0.7449, 0.1948, 0.6973, 0.1979, 0.8043, 0.2979, 0.8043, 0.3524, 0.7578, 0.3516, 0.7608, 0.3127, 0.6849, 0.1005, 0.7234, 0.07506, 0.7525, 0.1207, 0.7081, 0.1315, 0.8043, 0.3524, 0.755, 0.4116, 0.7071, 0.392, 0.7578, 0.3516, 0.621, 0.09349, 0.6506, 0.05178, 0.7234, 0.07506, 0.6849, 0.1005, 0.755, 0.4116, 0.6988, 0.483, 0.6582, 0.4586, 0.7071, 0.392, 0.5453, 0.06358, 0.5662, 0.02212, 0.6506, 0.05178, 0.621, 0.09349, 0.6988, 0.483, 0.6671, 0.5296, 0.6295, 0.4925, 0.6582, 0.4586, 0.5038, 0.05031, 0.5159, 0.0001377, 0.5662, 0.02212, 0.5453, 0.06358, 0.6671, 0.5296, 0.551, 0.5497, 0.5356, 0.5198, 0.6295, 0.4925, 0.412, 0.07554, 0.4099, 0.04285, 0.5159, 0.0001377, 0.5038, 0.05031, 0.551, 0.5497, 0.4528, 0.5955, 0.4494, 0.5463, 0.5356, 0.5198, 0.3268, 0.09578, 0.3056, 0.05267, 0.4099, 0.04285, 0.412, 0.07554, 0.4528, 0.5955, 0.3694, 0.5904, 0.3783, 0.5606, 0.4494, 0.5463, 0.2594, 0.1184, 0.2373, 0.09735, 0.3056, 0.05267, 0.3268, 0.09578, 0.1741, 0.377, 0.212, 0.367, 0.2632, 0.4343, 0.1907, 0.4278, 0.223, 0.2833, 0.212, 0.367, 0.1741, 0.377, 0.1635, 0.3248, 0.09328, 0.3984, 0.1741, 0.377, 0.1907, 0.4278, 0.1133, 0.4377, 0.1635, 0.3248, 0.1741, 0.377, 0.09328, 0.3984, 0.09138, 0.3543, 0.03604, 0.4134, 0.09328, 0.3984, 0.1133, 0.4377, 0.05736, 0.4545, 0.09138, 0.3543, 0.09328, 0.3984, 0.03604, 0.4134, 0.03446, 0.3671, 0.02693, 0.4705, 0.003815, 0.4218, 0.03604, 0.4134, 0.05736, 0.4545, 0.03604, 0.4134, 0.003815, 0.4218, 0.0001377, 0.3681, 0.03446, 0.3671, 0.05416, 0.5069, 0.02693, 0.4705, 0.05736, 0.4545, 0.07963, 0.4864, 0.03446, 0.3671, 0.0001377, 0.3681, 0.006039, 0.3231, 0.03822, 0.3284, 0.07166, 0.5218, 0.05416, 0.5069, 0.07963, 0.4864, 0.128, 0.4834, 0.03822, 0.3284, 0.006039, 0.3231, 0.01397, 0.3016, 0.08172, 0.3073, 0.1256, 0.5391, 0.07166, 0.5218, 0.128, 0.4834, 0.2027, 0.4798, 0.08172, 0.3073, 0.01397, 0.3016, 0.05237, 0.2601, 0.1483, 0.2739, 0.128, 0.4834, 0.1133, 0.4377, 0.1907, 0.4278, 0.2027, 0.4798, 0.1635, 0.3248, 0.09138, 0.3543, 0.08172, 0.3073, 0.1483, 0.2739, 0.128, 0.4834, 0.07963, 0.4864, 0.05736, 0.4545, 0.1133, 0.4377, 0.03446, 0.3671, 0.03822, 0.3284, 0.08172, 0.3073, 0.09138, 0.3543, 0.2554, 0.5059, 0.2027, 0.4798, 0.1907, 0.4278, 0.2632, 0.4343, 0.1635, 0.3248, 0.1483, 0.2739, 0.181, 0.2254, 0.223, 0.2833, 0.2006, 0.5515, 0.1256, 0.5391, 0.2027, 0.4798, 0.2554, 0.5059, 0.1483, 0.2739, 0.05237, 0.2601, 0.1114, 0.2129, 0.181, 0.2254, 0.2432, 0.5622, 0.277, 0.5252, 0.2867, 0.5493, 0.263, 0.5726, 0.1866, 0.1728, 0.19, 0.1982, 0.1429, 0.1829, 0.1549, 0.1643, 0.2006, 0.5515, 0.2554, 0.5059, 0.277, 0.5252, 0.2432, 0.5622, 0.19, 0.1982, 0.181, 0.2254, 0.1114, 0.2129, 0.1429, 0.1829, 0.2857, 0.5864, 0.263, 0.5726, 0.2867, 0.5493, 0.2951, 0.568, 0.1866, 0.1728, 0.1549, 0.1643, 0.1677, 0.1414, 0.1847, 0.1527, 0.2857, 0.5864, 0.2951, 0.568, 0.3783, 0.5606, 0.3694, 0.5904, 0.2594, 0.1184, 0.1847, 0.1527, 0.1677, 0.1414, 0.2373, 0.09735, 0.4415, 0.3049, 0.4462, 0.3346, 0.426, 0.3453, 0.4177, 0.3114, 0.4076, 0.2778, 0.4304, 0.2769, 0.4415, 0.3049, 0.4177, 0.3114, 0.4177, 0.3114, 0.426, 0.3453, 0.3899, 0.3653, 0.3759, 0.3227, 0.3664, 0.2789, 0.4076, 0.2778, 0.4177, 0.3114, 0.3759, 0.3227, 0.3759, 0.3227, 0.3899, 0.3653, 0.2943, 0.4156, 0.2469, 0.3577, 0.2591, 0.2841, 0.3664, 0.2789, 0.3759, 0.3227, 0.2469, 0.3577, 0.2469, 0.3577, 0.2943, 0.4156, 0.2632, 0.4343, 0.212, 0.367, 0.223, 0.2833, 0.2591, 0.2841, 0.2469, 0.3577, 0.212, 0.367, 0.2554, 0.5059, 0.2632, 0.4343, 0.2943, 0.4156, 0.277, 0.5252, 0.2591, 0.2841, 0.223, 0.2833, 0.181, 0.2254, 0.19, 0.1982, 0.5356, 0.5198, 0.4494, 0.5463, 0.4573, 0.4451, 0.5096, 0.4253, 0.3847, 0.1775, 0.3268, 0.09578, 0.412, 0.07554, 0.4377, 0.1685, 0.4744, 0.296, 0.4796, 0.331, 0.4462, 0.3346, 0.4415, 0.3049, 0.4304, 0.2769, 0.4612, 0.2634, 0.4744, 0.296, 0.4415, 0.3049, 0.596, 0.2618, 0.5897, 0.3282, 0.5511, 0.3233, 0.5479, 0.2754, 0.5258, 0.233, 0.5559, 0.2087, 0.596, 0.2618, 0.5479, 0.2754, 0.5479, 0.2754, 0.5511, 0.3233, 0.5213, 0.3224, 0.5051, 0.2875, 0.501, 0.2492, 0.5258, 0.233, 0.5479, 0.2754, 0.5051, 0.2875, 0.5051, 0.2875, 0.5213, 0.3224, 0.4796, 0.331, 0.4744, 0.296, 0.4612, 0.2634, 0.501, 0.2492, 0.5051, 0.2875, 0.4744, 0.296, 0.6582, 0.4586, 0.6295, 0.4925, 0.6, 0.4515, 0.6083, 0.415, 0.5003, 0.09962, 0.5038, 0.05031, 0.5453, 0.06358, 0.5261, 0.1259, 0.6083, 0.415, 0.6, 0.4515, 0.5541, 0.3954, 0.5615, 0.3614, 0.4906, 0.1704, 0.5003, 0.09962, 0.5261, 0.1259, 0.5147, 0.1952, 0.5615, 0.3614, 0.5541, 0.3954, 0.5303, 0.3704, 0.5329, 0.3469, 0.4835, 0.2036, 0.4906, 0.1704, 0.5147, 0.1952, 0.4981, 0.2223, 0.5329, 0.3469, 0.5303, 0.3704, 0.5068, 0.3612, 0.5091, 0.3416, 0.4689, 0.2241, 0.4835, 0.2036, 0.4981, 0.2223, 0.4808, 0.2393, 0.4823, 0.3693, 0.4784, 0.3493, 0.5091, 0.3416, 0.5068, 0.3612, 0.4808, 0.2393, 0.4512, 0.2487, 0.4452, 0.2303, 0.4689, 0.2241, 0.4796, 0.331, 0.5213, 0.3224, 0.5091, 0.3416, 0.4784, 0.3493, 0.4808, 0.2393, 0.501, 0.2492, 0.4612, 0.2634, 0.4512, 0.2487, 0.5213, 0.3224, 0.5511, 0.3233, 0.5329, 0.3469, 0.5091, 0.3416, 0.4981, 0.2223, 0.5258, 0.233, 0.501, 0.2492, 0.4808, 0.2393, 0.5511, 0.3233, 0.5897, 0.3282, 0.5615, 0.3614, 0.5329, 0.3469, 0.5147, 0.1952, 0.5559, 0.2087, 0.5258, 0.233, 0.4981, 0.2223, 0.5897, 0.3282, 0.668, 0.3783, 0.6083, 0.415, 0.5615, 0.3614, 0.5261, 0.1259, 0.5955, 0.1255, 0.5559, 0.2087, 0.5147, 0.1952, 0.7071, 0.392, 0.6582, 0.4586, 0.6083, 0.415, 0.668, 0.3783, 0.5261, 0.1259, 0.5453, 0.06358, 0.621, 0.09349, 0.5955, 0.1255, 0.6793, 0.2379, 0.668, 0.3783, 0.5897, 0.3282, 0.596, 0.2618, 0.5559, 0.2087, 0.5955, 0.1255, 0.6793, 0.2379, 0.596, 0.2618, 0.7159, 0.2622, 0.7608, 0.3127, 0.7578, 0.3516, 0.7071, 0.392, 0.6849, 0.1005, 0.7081, 0.1315, 0.6973, 0.1979, 0.621, 0.09349, 0.7159, 0.2622, 0.7071, 0.392, 0.668, 0.3783, 0.6793, 0.2379, 0.5955, 0.1255, 0.621, 0.09349, 0.6973, 0.1979, 0.6793, 0.2379, 0.7128, 0.2282, 0.7159, 0.2622, 0.6793, 0.2379, 0.6793, 0.2379, 0.6973, 0.1979, 0.7128, 0.2282, 0.6295, 0.4925, 0.5356, 0.5198, 0.5096, 0.4253, 0.6, 0.4515, 0.4377, 0.1685, 0.412, 0.07554, 0.5038, 0.05031, 0.5003, 0.09962, 0.5096, 0.4253, 0.5117, 0.4043, 0.5541, 0.3954, 0.6, 0.4515, 0.4906, 0.1704, 0.4498, 0.1852, 0.4377, 0.1685, 0.5003, 0.09962, 0.5117, 0.4043, 0.4989, 0.3859, 0.5303, 0.3704, 0.5541, 0.3954, 0.4835, 0.2036, 0.4491, 0.2059, 0.4498, 0.1852, 0.4906, 0.1704, 0.4823, 0.3693, 0.5068, 0.3612, 0.5303, 0.3704, 0.4989, 0.3859, 0.4835, 0.2036, 0.4689, 0.2241, 0.4452, 0.2303, 0.4491, 0.2059, 0.2943, 0.4156, 0.3899, 0.3653, 0.4094, 0.3869, 0.3746, 0.4548, 0.3722, 0.2505, 0.3664, 0.2789, 0.2591, 0.2841, 0.3085, 0.2102, 0.4573, 0.4451, 0.3746, 0.4548, 0.4094, 0.3869, 0.4325, 0.403, 0.3722, 0.2505, 0.3085, 0.2102, 0.3847, 0.1775, 0.3838, 0.2244, 0.4494, 0.5463, 0.3783, 0.5606, 0.3746, 0.4548, 0.4573, 0.4451, 0.3085, 0.2102, 0.2594, 0.1184, 0.3268, 0.09578, 0.3847, 0.1775, 0.3783, 0.5606, 0.2867, 0.5493, 0.277, 0.5252, 0.3746, 0.4548, 0.19, 0.1982, 0.1866, 0.1728, 0.2594, 0.1184, 0.3085, 0.2102, 0.277, 0.5252, 0.2943, 0.4156, 0.3746, 0.4548, 0.3085, 0.2102, 0.2591, 0.2841, 0.19, 0.1982, 0.3783, 0.5606, 0.2951, 0.568, 0.2867, 0.5493, 0.1866, 0.1728, 0.1847, 0.1527, 0.2594, 0.1184, 0.4823, 0.3693, 0.4527, 0.3713, 0.4476, 0.3525, 0.4784, 0.3493, 0.4227, 0.2606, 0.4175, 0.241, 0.4452, 0.2303, 0.4512, 0.2487, 0.4796, 0.331, 0.4784, 0.3493, 0.4476, 0.3525, 0.4462, 0.3346, 0.4227, 0.2606, 0.4512, 0.2487, 0.4612, 0.2634, 0.4304, 0.2769, 0.4325, 0.403, 0.4094, 0.3869, 0.4476, 0.3525, 0.4527, 0.3713, 0.4227, 0.2606, 0.3722, 0.2505, 0.3838, 0.2244, 0.4175, 0.241, 0.3899, 0.3653, 0.426, 0.3453, 0.4476, 0.3525, 0.4094, 0.3869, 0.4227, 0.2606, 0.4076, 0.2778, 0.3664, 0.2789, 0.3722, 0.2505, 0.4462, 0.3346, 0.4476, 0.3525, 0.426, 0.3453, 0.4076, 0.2778, 0.4227, 0.2606, 0.4304, 0.2769, 0.4573, 0.4451, 0.4325, 0.403, 0.4565, 0.4026, 0.461, 0.4194, 0.4038, 0.2128, 0.3838, 0.2244, 0.3847, 0.1775, 0.4004, 0.1974, 0.5096, 0.4253, 0.4573, 0.4451, 0.461, 0.4194, 0.5117, 0.4043, 0.4004, 0.1974, 0.3847, 0.1775, 0.4377, 0.1685, 0.4498, 0.1852, 0.4672, 0.3871, 0.4656, 0.4015, 0.4565, 0.4026, 0.4635, 0.3873, 0.4735, 0.3919, 0.4656, 0.4015, 0.4672, 0.3871, 0.4711, 0.3878, 0.4822, 0.3898, 0.4867, 0.3962, 0.4656, 0.4015, 0.4735, 0.3919, 0.412, 0.2115, 0.4347, 0.2068, 0.435, 0.2152, 0.424, 0.2182, 0.4925, 0.3881, 0.4867, 0.3962, 0.4822, 0.3898, 0.4865, 0.3867, 0.5117, 0.4043, 0.4867, 0.3962, 0.4925, 0.3881, 0.4989, 0.3859, 0.4444, 0.2089, 0.4347, 0.2068, 0.4498, 0.1852, 0.4491, 0.2059, 0.5117, 0.4043, 0.461, 0.4194, 0.4656, 0.4015, 0.4867, 0.3962, 0.412, 0.2115, 0.4004, 0.1974, 0.4498, 0.1852, 0.4347, 0.2068, 0.461, 0.4194, 0.4565, 0.4026, 0.4656, 0.4015, 0.412, 0.2115, 0.4038, 0.2128, 0.4004, 0.1974, 0.4822, 0.3898, 0.4735, 0.3919, 0.4749, 0.3881, 0.4812, 0.3868, 0.4735, 0.3919, 0.4711, 0.3878, 0.4719, 0.385, 0.4749, 0.3881, 0.4711, 0.3878, 0.4672, 0.3871, 0.4679, 0.3844, 0.4719, 0.385, 0.4672, 0.3871, 0.4635, 0.3873, 0.464, 0.383, 0.4679, 0.3844, 0.4823, 0.3693, 0.4989, 0.3859, 0.4899, 0.3818, 0.4872, 0.3777])
me_suzanne_001.materials.append(mat_monkeymat)
me_suzanne_001.use_remesh_preserve_volume = False
me_suzanne_001.use_remesh_preserve_attributes = False
me_suzanne_001.use_mirror_vertex_groups = False
me_suzanne_001.update()
me_cube_001 = bpy.data.meshes.new('Cube.001')
me_cube_001.from_pydata([(0.0, 2.0, -0.05), (0.0, -2.0, -0.05), (-1.0, -2.0, -0.05), (-1.0, 2.0, -0.05), (2.384e-07, 2.0, 0.05), (-3.278e-07, -2.0, 0.05), (-1.0, -2.0, 0.05), (-1.0, 2.0, 0.05), (0.0, -0.5608, -0.05), (0.0, -1.772, -0.05), (-1.0, -1.772, -0.05), (-1.0, -0.5608, -0.05), (-1.192e-07, -0.5608, 0.05), (-3.576e-07, -1.772, 0.05), (-1.0, -1.772, 0.05), (-1.0, -0.5608, 0.05), (-0.3478, 2.0, -0.05), (-0.3478, -2.0, -0.05), (-0.3478, 2.0, 0.05), (-0.3478, -2.0, 0.05), (-0.3478, -0.5608, 0.05), (-0.3478, -1.772, 0.05), (-0.3478, -0.5608, -0.05), (-0.3478, -1.772, -0.05)], [], [(23, 17, 2, 10), (21, 14, 6, 19), (9, 13, 5, 1), (17, 19, 6, 2), (11, 15, 7, 3), (18, 16, 3, 7), (2, 6, 14, 10), (0, 4, 12, 8), (8, 12, 13, 9), (18, 7, 15, 20), (16, 22, 11, 3), (8, 9, 23, 22), (0, 8, 22, 16), (12, 20, 21, 13), (4, 18, 20, 12), (4, 0, 16, 18), (1, 5, 19, 17), (13, 21, 19, 5), (9, 1, 17, 23), (15, 11, 22, 20), (23, 21, 20, 22), (14, 21, 23, 10)])
_uv = me_cube_001.uv_layers.new(name='UVMap')
_uv.uv.foreach_set('vector', [0.06667, 0.1758, 0.0125, 0.1758, 0.0125, 0.02057, 0.06667, 0.02057, 0.07807, 0.1067, 0.07807, 0.262, 0.01406, 0.262, 0.01406, 0.1067, 0.07807, 0.0001011, 0.07807, 0.02391, 0.01406, 0.02391, 0.02391, 0.0001011, 0.0001012, 0.1067, 0.01406, 0.1067, 0.01406, 0.262, 0.0001014, 0.262, 0.3665, 0.2858, 0.3517, 0.262, 0.9589, 0.262, 0.9761, 0.2858, 0.9589, 0.1067, 0.9999, 0.1067, 0.9999, 0.262, 0.9589, 0.262, 0.02391, 0.2858, 0.01406, 0.262, 0.07807, 0.262, 0.07807, 0.2858, 0.9761, 0.0001024, 0.9589, 0.02391, 0.3665, 0.02391, 0.3665, 0.0001014, 0.3665, 0.0001014, 0.3665, 0.02391, 0.07807, 0.02391, 0.07807, 0.0001011, 0.9589, 0.1067, 0.9589, 0.262, 0.3517, 0.262, 0.3517, 0.1067, 0.9647, 0.1758, 0.3551, 0.1758, 0.3551, 0.02057, 0.9647, 0.02057, 0.3551, 0.2586, 0.06667, 0.2586, 0.06667, 0.1758, 0.3551, 0.1758, 0.9647, 0.2586, 0.3551, 0.2586, 0.3551, 0.1758, 0.9647, 0.1758, 0.3665, 0.02391, 0.3517, 0.1067, 0.07807, 0.1067, 0.07807, 0.02391, 0.9589, 0.02391, 0.9589, 0.1067, 0.3517, 0.1067, 0.3665, 0.02391, 0.9589, 0.02391, 0.9999, 0.02391, 0.9999, 0.1067, 0.9589, 0.1067, 0.0001011, 0.02391, 0.01406, 0.02391, 0.01406, 0.1067, 0.0001012, 0.1067, 0.07807, 0.02391, 0.07807, 0.1067, 0.01406, 0.1067, 0.01406, 0.02391, 0.06667, 0.2586, 0.0125, 0.2586, 0.0125, 0.1758, 0.06667, 0.1758, 0.3517, 0.262, 0.3427, 0.262, 0.3427, 0.1067, 0.3517, 0.1067, 0.07807, 0.1305, 0.07807, 0.1067, 0.3517, 0.1067, 0.3665, 0.1305, 0.07807, 0.262, 0.07807, 0.1067, 0.1019, 0.1067, 0.1019, 0.262])
me_cube_001.materials.append(mat_material)
me_cube_001.use_remesh_preserve_volume = False
me_cube_001.use_remesh_preserve_attributes = False
me_cube_001.use_mirror_vertex_groups = False
me_cube_001.update()
me_cube_003 = bpy.data.meshes.new('Cube.003')
me_cube_003.from_pydata([(-0.6522, -0.6058, -0.1), (-0.6522, 0.6058, -0.1), (-0.6522, -0.6058, 0.0), (-0.6522, 0.6058, 0.0), (1.788e-07, 0.6058, 0.0), (0.0, -0.6058, 0.0), (3.278e-07, 0.6058, -0.1), (2.98e-07, -0.6058, -0.1)], [], [(0, 2, 3, 1), (4, 3, 2, 5), (6, 7, 0, 1), (2, 0, 7, 5), (3, 4, 6, 1)])
_uv = me_cube_003.uv_layers.new(name='UVMap')
_uv.uv.foreach_set('vector', [0.3549, 0.09311, 0.3549, 0.114, 0.07757, 0.114, 0.07757, 0.09311, 0.3572, 0.1124, 0.3572, 0.2486, 0.07991, 0.2486, 0.07991, 0.1124, 0.3549, 0.2502, 0.07757, 0.2502, 0.07757, 0.114, 0.3549, 0.114, 0.07757, 0.09311, 0.07757, 0.07223, 0.2269, 0.07223, 0.2269, 0.09311, 0.3761, 0.09311, 0.2269, 0.09311, 0.2269, 0.07223, 0.3761, 0.07223])
me_cube_003.materials.append(mat_material)
me_cube_003.use_remesh_preserve_volume = False
me_cube_003.use_remesh_preserve_attributes = False
me_cube_003.use_mirror_vertex_groups = False
me_cube_003.update()

# ---- objects
ob_swingdoor1 = bpy.data.objects.new('SwingDoor1', me_cube_000)
ob_cube_004 = bpy.data.objects.new('Cube.004', me_cube_006)
ob_circle = bpy.data.objects.new('Circle', me_circle)
ob_supports = bpy.data.objects.new('Supports', me_cube_002)
ob_cannon = bpy.data.objects.new('Cannon', me_cylinder)
ob_suzanne = bpy.data.objects.new('Suzanne', me_suzanne_001)
ob_swingdoor2 = bpy.data.objects.new('SwingDoor2', me_cube_001)
ob_cube_003 = bpy.data.objects.new('Cube.003', me_cube_003)
ob_lamp = bpy.data.objects.new('Lamp', light_lamp)
ob_camera = bpy.data.objects.new('Camera', cam_camera)

# ---- transforms, parenting, visibility, modifiers, constraints
ob_swingdoor1.location = (1.0, -0.1865, 0.5989)
ob_swingdoor1.rotation_mode = 'QUATERNION'
ob_swingdoor1.rotation_quaternion = (-1.629e-07, 0.0, 0.0, 1.0)
ob_swingdoor1.scale = (-1.0, 1.0, 1.0)
ob_swingdoor1.lock_rotations_4d = False
ob_swingdoor1.empty_display_type = 'ARROWS'
ob_swingdoor1.lineart.crease_threshold = 0.0
ob_cube_004.parent = ob_swingdoor1
ob_cube_004.matrix_parent_inverse = Matrix(((-1.0, -3.258e-07, 0.0, -1.0), (3.258e-07, -1.0, 0.0, -0.1865), (0.0, 0.0, 1.0, -0.5989), (0.0, 0.0, 0.0, 1.0)))
ob_cube_004.location = (-0.6522, 0.9801, 0.6489)
ob_cube_004.rotation_mode = 'QUATERNION'
ob_cube_004.rotation_quaternion = (-1.236e-06, -1.369e-12, 1.108e-06, 1.0)
ob_cube_004.lock_rotations_4d = False
ob_cube_004.empty_display_type = 'ARROWS'
ob_cube_004.lineart.crease_threshold = 0.0
ob_circle.location = (0.0, 1.0, 0.6813)
ob_circle.scale = (0.5683, 0.5683, 0.5683)
ob_circle.lineart.crease_threshold = 0.0
ob_supports.location = (2.98e-08, 1.0, 0.1381)
ob_supports.rotation_mode = 'QUATERNION'
ob_supports.rotation_quaternion = (1.0, -1.223e-32, 1.11e-16, 1.102e-16)
ob_supports.scale = (0.02794, 0.2167, 0.1135)
ob_supports.lineart.crease_threshold = 0.0
ob_cannon.parent = ob_supports
ob_cannon.matrix_parent_inverse = Matrix(((35.79, -2.274e-13, 0.0, -1.067e-06), (4.594e-18, 0.5577, -4.581, -2.668), (-1.088e-18, 8.749, 1.065, -8.258), (0.0, 0.0, 0.0, 1.0)))
ob_cannon.location = (4.47e-08, 0.7302, 1.756)
ob_cannon.rotation_mode = 'QUATERNION'
ob_cannon.rotation_quaternion = (0.9981, 0.06105, 7.204e-08, -9.2e-08)
ob_cannon.scale = (0.4, 0.4, 0.8)
ob_cannon.lineart.crease_threshold = 0.0
ob_suzanne.parent = ob_cannon
ob_suzanne.matrix_parent_inverse = Matrix(((2.5, -2.728e-07, 5.167e-07, -7.546e-07), (4.799e-07, -0.3021, -2.482, 4.7), (1.666e-07, 1.241, -0.1511, -0.9731), (0.0, 0.0, 0.0, 1.0)))
ob_suzanne.location = (-8.941e-08, 0.1687, 1.87)
ob_suzanne.scale = (0.2831, 0.2831, 0.2831)
ob_suzanne.lineart.crease_threshold = 0.0
_m = ob_suzanne.modifiers.new('Subsurf', 'SUBSURF')
_m.uv_smooth = 'PRESERVE_CORNERS'
_m.quality = 1
_m.render_levels = 1
_m.show_only_control_edges = False
ob_swingdoor2.location = (-1.0, -0.1865, 0.5989)
ob_swingdoor2.rotation_mode = 'QUATERNION'
ob_swingdoor2.rotation_quaternion = (-1.629e-07, 0.0, 0.0, 1.0)
ob_swingdoor2.lock_rotations_4d = False
ob_swingdoor2.empty_display_type = 'ARROWS'
ob_swingdoor2.lineart.crease_threshold = 0.0
ob_cube_003.parent = ob_swingdoor2
ob_cube_003.matrix_parent_inverse = Matrix(((-1.0, -3.258e-07, 0.0, -1.0), (3.258e-07, -1.0, 0.0, -0.1865), (0.0, 0.0, 1.0, -0.5989), (0.0, 0.0, 0.0, 1.0)))
ob_cube_003.location = (-0.6522, 0.9801, 0.6489)
ob_cube_003.rotation_mode = 'QUATERNION'
ob_cube_003.rotation_quaternion = (-1.236e-06, -1.369e-12, 1.108e-06, 1.0)
ob_cube_003.lock_rotations_4d = False
ob_cube_003.empty_display_type = 'ARROWS'
ob_cube_003.lineart.crease_threshold = 0.0
ob_lamp.location = (4.076, 1.005, 6.503)
ob_lamp.rotation_euler = (0.6503, 0.05522, 1.866)
ob_lamp.lock_rotations_4d = False
ob_lamp.empty_display_type = 'ARROWS'
ob_lamp.color = (0.0, 0.0, 0.0, 0.0)
ob_lamp.lineart.crease_threshold = 0.0
ob_camera.location = (7.481, -6.508, 5.943)
ob_camera.rotation_euler = (1.109, 0.0, 0.8149)
ob_camera.lock_rotations_4d = False
ob_camera.empty_display_type = 'ARROWS'
ob_camera.color = (0.0, 0.0, 0.0, 0.0)
ob_camera.display_type = 'WIRE'
ob_camera.lineart.crease_threshold = 0.0

# ---- collection membership
col_collection_1.objects.link(ob_swingdoor1)
col_collection_1.objects.link(ob_cube_004)
col_collection_1.objects.link(ob_circle)
col_collection_1.objects.link(ob_supports)
col_collection_1.objects.link(ob_cannon)
col_collection_1.objects.link(ob_suzanne)
col_collection_1.objects.link(ob_swingdoor2)
col_collection_1.objects.link(ob_cube_003)
col_collection_1.objects.link(ob_lamp)
col_collection_1.objects.link(ob_camera)

# ---- scene / render settings (as saved in the file)
scene.camera = ob_camera
scene.frame_start = 1; scene.frame_end = 250; scene.frame_set(-100)
scene.render.engine = 'BLENDER_EEVEE_NEXT'
scene.render.resolution_percentage = 50
scene.render.dither_intensity = 0.0
scene.cycles.use_denoising = False
scene.cycles.samples = 128
scene.cycles.sampling_pattern = 'TABULATED_SOBOL'
scene.cycles.light_sampling_threshold = 0.0
scene.cycles.use_adaptive_sampling = False
scene.cycles.use_light_tree = False
scene.cycles.blur_glossy = 0.0
scene.cycles.sample_clamp_indirect = 0.0
scene.view_settings.view_transform = 'Standard'
bpy.context.view_layer.update()

